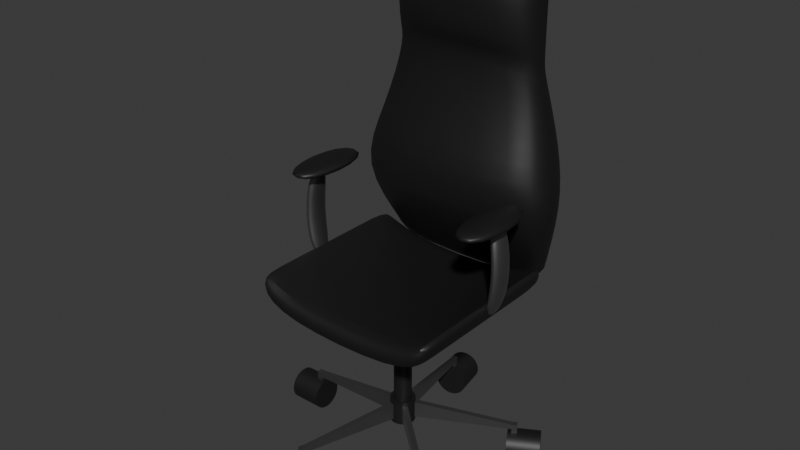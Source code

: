 # Source: Stuhl.blend  (saved by Blender 4.2.66; exported with 4.5.12 LTS)
import bpy
from mathutils import Matrix  # noqa: F401  (used for matrix-valued properties, if any)

bpy.ops.wm.read_factory_settings(use_empty=True)
scene = bpy.context.scene
scene.name = 'Scene'

# ---- collections
col_collection = bpy.data.collections.new('Collection'); scene.collection.children.link(col_collection)

# ---- materials (node trees are filled in below, after node groups)
mat_material_001 = bpy.data.materials.new('Material.001')
mat_material_002 = bpy.data.materials.new('Material.002')

# ---- node groups
ng_smooth_by_angle = bpy.data.node_groups.new('Smooth by Angle', 'GeometryNodeTree')
_s = ng_smooth_by_angle.interface.new_socket(name='Mesh', in_out='OUTPUT', socket_type='NodeSocketGeometry')
_s = ng_smooth_by_angle.interface.new_socket(name='Mesh', in_out='INPUT', socket_type='NodeSocketGeometry')
_s = ng_smooth_by_angle.interface.new_socket(name='Angle', in_out='INPUT', socket_type='NodeSocketFloat')
_s.subtype = 'ANGLE'
_s.default_value = 0.5236
_s.min_value = 0.0
_s.max_value = 3.142
_s.description = 'Maximum face angle for smooth edges'
_s = ng_smooth_by_angle.interface.new_socket(name='Ignore Sharpness', in_out='INPUT', socket_type='NodeSocketBool')
_s.force_non_field = True
ng_smooth_by_angle.description = 'Set the sharpness of mesh edges based on the angle between the neighboring faces'
ng_smooth_by_angle.is_modifier = True
_N = ng_smooth_by_angle.nodes; _L = ng_smooth_by_angle.links
n0 = _N.new('GeometryNodeSetShadeSmooth'); n0.name = 'Set Shade Smooth'; n0.location = (120, -80)
n0.domain = 'EDGE'
n1 = _N.new('GeometryNodeSetShadeSmooth'); n1.name = 'Set Shade Smooth.001'; n1.location = (300, -80)
n2 = _N.new('NodeGroupOutput'); n2.name = 'Group Output'; n2.location = (480, -80)
n3 = _N.new('GeometryNodeInputMeshEdgeAngle'); n3.name = 'Edge Angle'; n3.location = (-440, -240)
n4 = _N.new('NodeGroupInput'); n4.name = 'Group Input'; n4.location = (-80, -80)
n5 = _N.new('GeometryNodeInputEdgeSmooth'); n5.name = 'Is Edge Smooth'; n5.location = (-260, -120)
n6 = _N.new('GeometryNodeInputShadeSmooth'); n6.name = 'Is Shade Smooth'; n6.location = (-440, -397)
n7 = _N.new('FunctionNodeCompare'); n7.name = 'Compare'; n7.location = (-260, -260)
n7.operation = 'LESS_EQUAL'
n7.inputs[6].default_value = (0.0, 0.0, 0.0, 0.0)
n7.inputs[7].default_value = (0.0, 0.0, 0.0, 0.0)
n8 = _N.new('FunctionNodeBooleanMath'); n8.name = 'Boolean Math.001'; n8.location = (-80, -260)
n9 = _N.new('NodeGroupInput'); n9.name = 'Group Input.001'; n9.location = (-440, -329)
n10 = _N.new('NodeGroupInput'); n10.name = 'Group Input.002'; n10.location = (-259, -189)
n11 = _N.new('FunctionNodeBooleanMath'); n11.name = 'Boolean Math'; n11.location = (-80, -149)
n11.operation = 'OR'
n12 = _N.new('FunctionNodeBooleanMath'); n12.name = 'Boolean Math.002'; n12.location = (-260, -380)
n12.operation = 'OR'
n13 = _N.new('NodeGroupInput'); n13.name = 'Group Input.003'; n13.location = (-440, -460)
_L.new(n3.outputs[0], n7.inputs[0])
_L.new(n1.outputs[0], n2.inputs[0])
_L.new(n9.outputs[1], n7.inputs[1])
_L.new(n7.outputs[0], n8.inputs[0])
_L.new(n4.outputs[0], n0.inputs[0])
_L.new(n0.outputs[0], n1.inputs[0])
_L.new(n8.outputs[0], n0.inputs[2])
_L.new(n10.outputs[2], n11.inputs[1])
_L.new(n5.outputs[0], n11.inputs[0])
_L.new(n11.outputs[0], n0.inputs[1])
_L.new(n13.outputs[2], n12.inputs[1])
_L.new(n6.outputs[0], n12.inputs[0])
_L.new(n12.outputs[0], n8.inputs[1])
n2.is_active_output = True

# ---- material node trees
mat_material_001.use_nodes = True; mat_material_001.node_tree.nodes.clear()
_N = mat_material_001.node_tree.nodes; _L = mat_material_001.node_tree.links
n0 = _N.new('ShaderNodeBsdfPrincipled'); n0.name = 'Principled BSDF'; n0.location = (10, 300)
n0.inputs[0].default_value = (0.01011, 0.01011, 0.01011, 1.0)
n1 = _N.new('ShaderNodeOutputMaterial'); n1.name = 'Material Output'; n1.location = (300, 300)
_L.new(n0.outputs[0], n1.inputs[0])
n1.is_active_output = True
mat_material_002.use_nodes = True; mat_material_002.node_tree.nodes.clear()
_N = mat_material_002.node_tree.nodes; _L = mat_material_002.node_tree.links
n0 = _N.new('ShaderNodeBsdfPrincipled'); n0.name = 'Principled BSDF'; n0.location = (10, 300)
n0.inputs[0].default_value = (0.2715, 0.2715, 0.2715, 1.0)
n0.inputs[1].default_value = 1.0
n1 = _N.new('ShaderNodeOutputMaterial'); n1.name = 'Material Output'; n1.location = (300, 300)
_L.new(n0.outputs[0], n1.inputs[0])
n1.is_active_output = True

# ---- world
world_world = bpy.data.worlds.new('World'); scene.world = world_world
world_world.use_nodes = True; world_world.node_tree.nodes.clear()
_N = world_world.node_tree.nodes; _L = world_world.node_tree.links
n0 = _N.new('ShaderNodeOutputWorld'); n0.name = 'World Output'; n0.location = (300, 300)
n1 = _N.new('ShaderNodeBackground'); n1.name = 'Background'; n1.location = (10, 300)
n1.inputs[0].default_value = (0.05088, 0.05088, 0.05088, 1.0)
_L.new(n1.outputs[0], n0.inputs[0])
n0.is_active_output = True
world_world.color = (0.05088, 0.05088, 0.05088)
world_world.sun_shadow_jitter_overblur = 0.0

# ---- meshes
me_cylinder = bpy.data.meshes.new('Cylinder')
me_cylinder.from_pydata([(3.223e-07, 1.0, -8.374), (3.223e-07, 1.0, -6.374), (0.1951, 0.9808, -8.374), (0.1951, 0.9808, -6.374), (0.3827, 0.9239, -8.374), (0.3827, 0.9239, -6.374), (0.5556, 0.8315, -8.374), (0.5556, 0.8315, -6.374), (0.7071, 0.7071, -8.374), (0.7071, 0.7071, -6.374), (0.8315, 0.5556, -8.374), (0.8315, 0.5556, -6.374), (0.9239, 0.3827, -8.374), (0.9239, 0.3827, -6.374), (0.9808, 0.1951, -8.374), (0.9808, 0.1951, -6.374), (1.0, -3.223e-07, -8.374), (1.0, -3.223e-07, -6.374), (0.9808, -0.1951, -8.374), (0.9808, -0.1951, -6.374), (0.9239, -0.3827, -8.374), (0.9239, -0.3827, -6.374), (0.8315, -0.5556, -8.374), (0.8315, -0.5556, -6.374), (0.7071, -0.7071, -8.374), (0.7071, -0.7071, -6.374), (0.5556, -0.8315, -8.374), (0.5556, -0.8315, -6.374), (0.3827, -0.9239, -8.374), (0.3827, -0.9239, -6.374), (0.1951, -0.9808, -8.374), (0.1951, -0.9808, -6.374), (3.223e-07, -1.0, -8.374), (3.223e-07, -1.0, -6.374), (-0.1951, -0.9808, -8.374), (-0.1951, -0.9808, -6.374), (-0.3827, -0.9239, -8.374), (-0.3827, -0.9239, -6.374), (-0.5556, -0.8315, -8.374), (-0.5556, -0.8315, -6.374), (-0.7071, -0.7071, -8.374), (-0.7071, -0.7071, -6.374), (-0.8315, -0.5556, -8.374), (-0.8315, -0.5556, -6.374), (-0.9239, -0.3827, -8.374), (-0.9239, -0.3827, -6.374), (-0.9808, -0.1951, -8.374), (-0.9808, -0.1951, -6.374), (-1.0, -3.223e-07, -8.374), (-1.0, -3.223e-07, -6.374), (-0.9808, 0.1951, -8.374), (-0.9808, 0.1951, -6.374), (-0.9239, 0.3827, -8.374), (-0.9239, 0.3827, -6.374), (-0.8315, 0.5556, -8.374), (-0.8315, 0.5556, -6.374), (-0.7071, 0.7071, -8.374), (-0.7071, 0.7071, -6.374), (-0.5556, 0.8315, -8.374), (-0.5556, 0.8315, -6.374), (-0.3827, 0.9239, -8.374), (-0.3827, 0.9239, -6.374), (-0.1951, 0.9808, -8.374), (-0.1951, 0.9808, -6.374)], [], [(0, 1, 3, 2), (2, 3, 5, 4), (4, 5, 7, 6), (6, 7, 9, 8), (8, 9, 11, 10), (10, 11, 13, 12), (12, 13, 15, 14), (14, 15, 17, 16), (16, 17, 19, 18), (18, 19, 21, 20), (20, 21, 23, 22), (22, 23, 25, 24), (24, 25, 27, 26), (26, 27, 29, 28), (28, 29, 31, 30), (30, 31, 33, 32), (32, 33, 35, 34), (34, 35, 37, 36), (36, 37, 39, 38), (38, 39, 41, 40), (40, 41, 43, 42), (42, 43, 45, 44), (44, 45, 47, 46), (46, 47, 49, 48), (48, 49, 51, 50), (50, 51, 53, 52), (52, 53, 55, 54), (54, 55, 57, 56), (56, 57, 59, 58), (58, 59, 61, 60), (3, 1, 63, 61, 59, 57, 55, 53, 51, 49, 47, 45, 43, 41, 39, 37, 35, 33, 31, 29, 27, 25, 23, 21, 19, 17, 15, 13, 11, 9, 7, 5), (60, 61, 63, 62), (62, 63, 1, 0), (0, 2, 4, 6, 8, 10, 12, 14, 16, 18, 20, 22, 24, 26, 28, 30, 32, 34, 36, 38, 40, 42, 44, 46, 48, 50, 52, 54, 56, 58, 60, 62)])
me_cylinder.polygons.foreach_set('use_smooth', [True] * 34)
_uv = me_cylinder.uv_layers.new(name='UVMap')
_uv.uv.foreach_set('vector', [1.0, 0.5, 1.0, 1.0, 0.9688, 1.0, 0.9688, 0.5, 0.9688, 0.5, 0.9688, 1.0, 0.9375, 1.0, 0.9375, 0.5, 0.9375, 0.5, 0.9375, 1.0, 0.9062, 1.0, 0.9062, 0.5, 0.9062, 0.5, 0.9062, 1.0, 0.875, 1.0, 0.875, 0.5, 0.875, 0.5, 0.875, 1.0, 0.8438, 1.0, 0.8438, 0.5, 0.8438, 0.5, 0.8438, 1.0, 0.8125, 1.0, 0.8125, 0.5, 0.8125, 0.5, 0.8125, 1.0, 0.7812, 1.0, 0.7812, 0.5, 0.7812, 0.5, 0.7812, 1.0, 0.75, 1.0, 0.75, 0.5, 0.75, 0.5, 0.75, 1.0, 0.7188, 1.0, 0.7188, 0.5, 0.7188, 0.5, 0.7188, 1.0, 0.6875, 1.0, 0.6875, 0.5, 0.6875, 0.5, 0.6875, 1.0, 0.6562, 1.0, 0.6562, 0.5, 0.6562, 0.5, 0.6562, 1.0, 0.625, 1.0, 0.625, 0.5, 0.625, 0.5, 0.625, 1.0, 0.5938, 1.0, 0.5938, 0.5, 0.5938, 0.5, 0.5938, 1.0, 0.5625, 1.0, 0.5625, 0.5, 0.5625, 0.5, 0.5625, 1.0, 0.5312, 1.0, 0.5312, 0.5, 0.5312, 0.5, 0.5312, 1.0, 0.5, 1.0, 0.5, 0.5, 0.5, 0.5, 0.5, 1.0, 0.4688, 1.0, 0.4688, 0.5, 0.4688, 0.5, 0.4688, 1.0, 0.4375, 1.0, 0.4375, 0.5, 0.4375, 0.5, 0.4375, 1.0, 0.4062, 1.0, 0.4062, 0.5, 0.4062, 0.5, 0.4062, 1.0, 0.375, 1.0, 0.375, 0.5, 0.375, 0.5, 0.375, 1.0, 0.3438, 1.0, 0.3438, 0.5, 0.3438, 0.5, 0.3438, 1.0, 0.3125, 1.0, 0.3125, 0.5, 0.3125, 0.5, 0.3125, 1.0, 0.2812, 1.0, 0.2812, 0.5, 0.2812, 0.5, 0.2812, 1.0, 0.25, 1.0, 0.25, 0.5, 0.25, 0.5, 0.25, 1.0, 0.2188, 1.0, 0.2188, 0.5, 0.2188, 0.5, 0.2188, 1.0, 0.1875, 1.0, 0.1875, 0.5, 0.1875, 0.5, 0.1875, 1.0, 0.1562, 1.0, 0.1562, 0.5, 0.1562, 0.5, 0.1562, 1.0, 0.125, 1.0, 0.125, 0.5, 0.125, 0.5, 0.125, 1.0, 0.09375, 1.0, 0.09375, 0.5, 0.09375, 0.5, 0.09375, 1.0, 0.0625, 1.0, 0.0625, 0.5, 0.2968, 0.4854, 0.25, 0.49, 0.2032, 0.4854, 0.1582, 0.4717, 0.1167, 0.4496, 0.08029, 0.4197, 0.05045, 0.3833, 0.02827, 0.3418, 0.01461, 0.2968, 0.01, 0.25, 0.01461, 0.2032, 0.02827, 0.1582, 0.05045, 0.1167, 0.08029, 0.08029, 0.1167, 0.05045, 0.1582, 0.02827, 0.2032, 0.01461, 0.25, 0.01, 0.2968, 0.01461, 0.3418, 0.02827, 0.3833, 0.05045, 0.4197, 0.08029, 0.4496, 0.1167, 0.4717, 0.1582, 0.4854, 0.2032, 0.49, 0.25, 0.4854, 0.2968, 0.4717, 0.3418, 0.4496, 0.3833, 0.4197, 0.4197, 0.3833, 0.4496, 0.3418, 0.4717, 0.0625, 0.5, 0.0625, 1.0, 0.03125, 1.0, 0.03125, 0.5, 0.03125, 0.5, 0.03125, 1.0, 0.0, 1.0, 0.0, 0.5, 0.75, 0.49, 0.7968, 0.4854, 0.8418, 0.4717, 0.8833, 0.4496, 0.9197, 0.4197, 0.9496, 0.3833, 0.9717, 0.3418, 0.9854, 0.2968, 0.99, 0.25, 0.9854, 0.2032, 0.9717, 0.1582, 0.9496, 0.1167, 0.9197, 0.08029, 0.8833, 0.05045, 0.8418, 0.02827, 0.7968, 0.01461, 0.75, 0.01, 0.7032, 0.01461, 0.6582, 0.02827, 0.6167, 0.05045, 0.5803, 0.08029, 0.5504, 0.1167, 0.5283, 0.1582, 0.5146, 0.2032, 0.51, 0.25, 0.5146, 0.2968, 0.5283, 0.3418, 0.5504, 0.3833, 0.5803, 0.4197, 0.6167, 0.4496, 0.6582, 0.4717, 0.7032, 0.4854])
me_cylinder.materials.append(mat_material_001)
me_cylinder.update()
me_cylinder_001 = bpy.data.meshes.new('Cylinder.001')
me_cylinder_001.from_pydata([(0.0, 1.0, -1.0), (0.0, 0.7045, 1.0), (0.1951, 0.9808, -1.0), (0.1374, 0.691, 1.0), (0.3827, 0.9239, -1.0), (0.2696, 0.6509, 1.0), (0.5556, 0.8315, -1.0), (0.3914, 0.5858, 1.0), (0.7071, 0.7071, -1.0), (0.4982, 0.4982, 1.0), (0.8315, 0.5556, -1.0), (0.5858, 0.3914, 1.0), (0.9239, 0.3827, -1.0), (0.6509, 0.2696, 1.0), (0.9808, 0.1951, -1.0), (0.691, 0.1374, 1.0), (1.0, 0.0, -1.0), (0.7045, 0.0, 1.0), (0.9808, -0.1951, -1.0), (0.691, -0.1374, 1.0), (0.9239, -0.3827, -1.0), (0.6509, -0.2696, 1.0), (0.8315, -0.5556, -1.0), (0.5858, -0.3914, 1.0), (0.7071, -0.7071, -1.0), (0.4982, -0.4982, 1.0), (0.5556, -0.8315, -1.0), (0.3914, -0.5858, 1.0), (0.3827, -0.9239, -1.0), (0.2696, -0.6509, 1.0), (0.1951, -0.9808, -1.0), (0.1374, -0.691, 1.0), (0.0, -1.0, -1.0), (0.0, -0.7045, 1.0), (-0.1951, -0.9808, -1.0), (-0.1374, -0.691, 1.0), (-0.3827, -0.9239, -1.0), (-0.2696, -0.6509, 1.0), (-0.5556, -0.8315, -1.0), (-0.3914, -0.5858, 1.0), (-0.7071, -0.7071, -1.0), (-0.4982, -0.4982, 1.0), (-0.8315, -0.5556, -1.0), (-0.5858, -0.3914, 1.0), (-0.9239, -0.3827, -1.0), (-0.6509, -0.2696, 1.0), (-0.9808, -0.1951, -1.0), (-0.691, -0.1374, 1.0), (-1.0, 0.0, -1.0), (-0.7045, 0.0, 1.0), (-0.9808, 0.1951, -1.0), (-0.691, 0.1374, 1.0), (-0.9239, 0.3827, -1.0), (-0.6509, 0.2696, 1.0), (-0.8315, 0.5556, -1.0), (-0.5858, 0.3914, 1.0), (-0.7071, 0.7071, -1.0), (-0.4982, 0.4982, 1.0), (-0.5556, 0.8315, -1.0), (-0.3914, 0.5858, 1.0), (-0.3827, 0.9239, -1.0), (-0.2696, 0.6509, 1.0), (-0.1951, 0.9808, -1.0), (-0.1374, 0.691, 1.0), (0.1951, 0.9808, 1.0), (0.0, 1.0, 1.0), (0.3827, 0.9239, 1.0), (0.5556, 0.8315, 1.0), (0.7071, 0.7071, 1.0), (0.8315, 0.5556, 1.0), (0.9239, 0.3827, 1.0), (0.9808, 0.1951, 1.0), (1.0, 0.0, 1.0), (0.9808, -0.1951, 1.0), (0.9239, -0.3827, 1.0), (0.8315, -0.5556, 1.0), (0.7071, -0.7071, 1.0), (0.5556, -0.8315, 1.0), (0.3827, -0.9239, 1.0), (0.1951, -0.9808, 1.0), (0.0, -1.0, 1.0), (-0.1951, -0.9808, 1.0), (-0.3827, -0.9239, 1.0), (-0.5556, -0.8315, 1.0), (-0.7071, -0.7071, 1.0), (-0.8315, -0.5556, 1.0), (-0.9239, -0.3827, 1.0), (-0.9808, -0.1951, 1.0), (-1.0, 0.0, 1.0), (-0.9808, 0.1951, 1.0), (-0.9239, 0.3827, 1.0), (-0.8315, 0.5556, 1.0), (-0.7071, 0.7071, 1.0), (-0.5556, 0.8315, 1.0), (-0.3827, 0.9239, 1.0), (-0.1951, 0.9808, 1.0), (0.1374, 0.691, 9.438), (2.991e-07, 0.7045, 9.438), (0.2696, 0.6509, 9.438), (0.3914, 0.5858, 9.438), (0.4982, 0.4982, 9.438), (0.5858, 0.3914, 9.438), (0.6509, 0.2696, 9.438), (0.691, 0.1374, 9.438), (0.7045, 0.0, 9.438), (0.691, -0.1374, 9.438), (0.6509, -0.2696, 9.438), (0.5858, -0.3914, 9.438), (0.4982, -0.4982, 9.438), (0.3914, -0.5858, 9.438), (0.2696, -0.6509, 9.438), (0.1374, -0.691, 9.438), (2.991e-07, -0.7045, 9.438), (-0.1374, -0.691, 9.438), (-0.2696, -0.6509, 9.438), (-0.3914, -0.5858, 9.438), (-0.4982, -0.4982, 9.438), (-0.5858, -0.3914, 9.438), (-0.6509, -0.2696, 9.438), (-0.691, -0.1374, 9.438), (-0.7045, 0.0, 9.438), (-0.691, 0.1374, 9.438), (-0.6509, 0.2696, 9.438), (-0.5858, 0.3914, 9.438), (-0.4982, 0.4982, 9.438), (-0.3914, 0.5858, 9.438), (-0.2696, 0.6509, 9.438), (-0.1374, 0.691, 9.438)], [], [(0, 65, 64, 2), (2, 64, 66, 4), (4, 66, 67, 6), (6, 67, 68, 8), (8, 68, 69, 10), (10, 69, 70, 12), (12, 70, 71, 14), (14, 71, 72, 16), (16, 72, 73, 18), (18, 73, 74, 20), (20, 74, 75, 22), (22, 75, 76, 24), (24, 76, 77, 26), (26, 77, 78, 28), (28, 78, 79, 30), (30, 79, 80, 32), (32, 80, 81, 34), (34, 81, 82, 36), (36, 82, 83, 38), (38, 83, 84, 40), (40, 84, 85, 42), (42, 85, 86, 44), (44, 86, 87, 46), (46, 87, 88, 48), (48, 88, 89, 50), (50, 89, 90, 52), (52, 90, 91, 54), (54, 91, 92, 56), (56, 92, 93, 58), (58, 93, 94, 60), (43, 41, 116, 117), (60, 94, 95, 62), (62, 95, 65, 0), (0, 2, 4, 6, 8, 10, 12, 14, 16, 18, 20, 22, 24, 26, 28, 30, 32, 34, 36, 38, 40, 42, 44, 46, 48, 50, 52, 54, 56, 58, 60, 62), (1, 3, 64, 65), (3, 5, 66, 64), (5, 7, 67, 66), (7, 9, 68, 67), (9, 11, 69, 68), (11, 13, 70, 69), (13, 15, 71, 70), (15, 17, 72, 71), (17, 19, 73, 72), (19, 21, 74, 73), (21, 23, 75, 74), (23, 25, 76, 75), (25, 27, 77, 76), (27, 29, 78, 77), (29, 31, 79, 78), (31, 33, 80, 79), (33, 35, 81, 80), (35, 37, 82, 81), (37, 39, 83, 82), (39, 41, 84, 83), (41, 43, 85, 84), (43, 45, 86, 85), (45, 47, 87, 86), (47, 49, 88, 87), (49, 51, 89, 88), (51, 53, 90, 89), (53, 55, 91, 90), (55, 57, 92, 91), (57, 59, 93, 92), (59, 61, 94, 93), (61, 63, 95, 94), (63, 1, 65, 95), (96, 97, 127, 126, 125, 124, 123, 122, 121, 120, 119, 118, 117, 116, 115, 114, 113, 112, 111, 110, 109, 108, 107, 106, 105, 104, 103, 102, 101, 100, 99, 98), (17, 15, 103, 104), (45, 43, 117, 118), (19, 17, 104, 105), (47, 45, 118, 119), (21, 19, 105, 106), (49, 47, 119, 120), (23, 21, 106, 107), (51, 49, 120, 121), (25, 23, 107, 108), (53, 51, 121, 122), (27, 25, 108, 109), (55, 53, 122, 123), (29, 27, 109, 110), (3, 1, 97, 96), (57, 55, 123, 124), (31, 29, 110, 111), (5, 3, 96, 98), (59, 57, 124, 125), (33, 31, 111, 112), (7, 5, 98, 99), (61, 59, 125, 126), (35, 33, 112, 113), (9, 7, 99, 100), (63, 61, 126, 127), (37, 35, 113, 114), (11, 9, 100, 101), (1, 63, 127, 97), (39, 37, 114, 115), (13, 11, 101, 102), (41, 39, 115, 116), (15, 13, 102, 103)])
me_cylinder_001.polygons.foreach_set('use_smooth', [True] * 98)
_uv = me_cylinder_001.uv_layers.new(name='UVMap')
_uv.uv.foreach_set('vector', [1.0, 0.5, 1.0, 1.0, 0.9688, 1.0, 0.9688, 0.5, 0.9688, 0.5, 0.9688, 1.0, 0.9375, 1.0, 0.9375, 0.5, 0.9375, 0.5, 0.9375, 1.0, 0.9062, 1.0, 0.9062, 0.5, 0.9062, 0.5, 0.9062, 1.0, 0.875, 1.0, 0.875, 0.5, 0.875, 0.5, 0.875, 1.0, 0.8438, 1.0, 0.8438, 0.5, 0.8438, 0.5, 0.8438, 1.0, 0.8125, 1.0, 0.8125, 0.5, 0.8125, 0.5, 0.8125, 1.0, 0.7812, 1.0, 0.7812, 0.5, 0.7812, 0.5, 0.7812, 1.0, 0.75, 1.0, 0.75, 0.5, 0.75, 0.5, 0.75, 1.0, 0.7188, 1.0, 0.7188, 0.5, 0.7188, 0.5, 0.7188, 1.0, 0.6875, 1.0, 0.6875, 0.5, 0.6875, 0.5, 0.6875, 1.0, 0.6562, 1.0, 0.6562, 0.5, 0.6562, 0.5, 0.6562, 1.0, 0.625, 1.0, 0.625, 0.5, 0.625, 0.5, 0.625, 1.0, 0.5938, 1.0, 0.5938, 0.5, 0.5938, 0.5, 0.5938, 1.0, 0.5625, 1.0, 0.5625, 0.5, 0.5625, 0.5, 0.5625, 1.0, 0.5312, 1.0, 0.5312, 0.5, 0.5312, 0.5, 0.5312, 1.0, 0.5, 1.0, 0.5, 0.5, 0.5, 0.5, 0.5, 1.0, 0.4688, 1.0, 0.4688, 0.5, 0.4688, 0.5, 0.4688, 1.0, 0.4375, 1.0, 0.4375, 0.5, 0.4375, 0.5, 0.4375, 1.0, 0.4062, 1.0, 0.4062, 0.5, 0.4062, 0.5, 0.4062, 1.0, 0.375, 1.0, 0.375, 0.5, 0.375, 0.5, 0.375, 1.0, 0.3438, 1.0, 0.3438, 0.5, 0.3438, 0.5, 0.3438, 1.0, 0.3125, 1.0, 0.3125, 0.5, 0.3125, 0.5, 0.3125, 1.0, 0.2812, 1.0, 0.2812, 0.5, 0.2812, 0.5, 0.2812, 1.0, 0.25, 1.0, 0.25, 0.5, 0.25, 0.5, 0.25, 1.0, 0.2188, 1.0, 0.2188, 0.5, 0.2188, 0.5, 0.2188, 1.0, 0.1875, 1.0, 0.1875, 0.5, 0.1875, 0.5, 0.1875, 1.0, 0.1562, 1.0, 0.1562, 0.5, 0.1562, 0.5, 0.1562, 1.0, 0.125, 1.0, 0.125, 0.5, 0.125, 0.5, 0.125, 1.0, 0.09375, 1.0, 0.09375, 0.5, 0.09375, 0.5, 0.09375, 1.0, 0.0625, 1.0, 0.0625, 0.5, 0.1094, 0.1561, 0.1304, 0.1304, 0.1304, 0.1304, 0.1094, 0.1561, 0.0625, 0.5, 0.0625, 1.0, 0.03125, 1.0, 0.03125, 0.5, 0.03125, 0.5, 0.03125, 1.0, 0.0, 1.0, 0.0, 0.5, 0.75, 0.49, 0.7968, 0.4854, 0.8418, 0.4717, 0.8833, 0.4496, 0.9197, 0.4197, 0.9496, 0.3833, 0.9717, 0.3418, 0.9854, 0.2968, 0.99, 0.25, 0.9854, 0.2032, 0.9717, 0.1582, 0.9496, 0.1167, 0.9197, 0.08029, 0.8833, 0.05045, 0.8418, 0.02827, 0.7968, 0.01461, 0.75, 0.01, 0.7032, 0.01461, 0.6582, 0.02827, 0.6167, 0.05045, 0.5803, 0.08029, 0.5504, 0.1167, 0.5283, 0.1582, 0.5146, 0.2032, 0.51, 0.25, 0.5146, 0.2968, 0.5283, 0.3418, 0.5504, 0.3833, 0.5803, 0.4197, 0.6167, 0.4496, 0.6582, 0.4717, 0.7032, 0.4854, 0.25, 0.4191, 0.283, 0.4158, 0.2968, 0.4854, 0.25, 0.49, 0.283, 0.4158, 0.3147, 0.4062, 0.3418, 0.4717, 0.2968, 0.4854, 0.3147, 0.4062, 0.3439, 0.3906, 0.3833, 0.4496, 0.3418, 0.4717, 0.3439, 0.3906, 0.3696, 0.3696, 0.4197, 0.4197, 0.3833, 0.4496, 0.3696, 0.3696, 0.3906, 0.3439, 0.4496, 0.3833, 0.4197, 0.4197, 0.3906, 0.3439, 0.4062, 0.3147, 0.4717, 0.3418, 0.4496, 0.3833, 0.4062, 0.3147, 0.4158, 0.283, 0.4854, 0.2968, 0.4717, 0.3418, 0.4158, 0.283, 0.4191, 0.25, 0.49, 0.25, 0.4854, 0.2968, 0.4191, 0.25, 0.4158, 0.217, 0.4854, 0.2032, 0.49, 0.25, 0.4158, 0.217, 0.4062, 0.1853, 0.4717, 0.1582, 0.4854, 0.2032, 0.4062, 0.1853, 0.3906, 0.1561, 0.4496, 0.1167, 0.4717, 0.1582, 0.3906, 0.1561, 0.3696, 0.1304, 0.4197, 0.08029, 0.4496, 0.1167, 0.3696, 0.1304, 0.3439, 0.1094, 0.3833, 0.05045, 0.4197, 0.08029, 0.3439, 0.1094, 0.3147, 0.09379, 0.3418, 0.02827, 0.3833, 0.05045, 0.3147, 0.09379, 0.283, 0.08417, 0.2968, 0.01461, 0.3418, 0.02827, 0.283, 0.08417, 0.25, 0.08092, 0.25, 0.01, 0.2968, 0.01461, 0.25, 0.08092, 0.217, 0.08417, 0.2032, 0.01461, 0.25, 0.01, 0.217, 0.08417, 0.1853, 0.09379, 0.1582, 0.02827, 0.2032, 0.01461, 0.1853, 0.09379, 0.1561, 0.1094, 0.1167, 0.05045, 0.1582, 0.02827, 0.1561, 0.1094, 0.1304, 0.1304, 0.08029, 0.08029, 0.1167, 0.05045, 0.1304, 0.1304, 0.1094, 0.1561, 0.05045, 0.1167, 0.08029, 0.08029, 0.1094, 0.1561, 0.09379, 0.1853, 0.02827, 0.1582, 0.05045, 0.1167, 0.09379, 0.1853, 0.08417, 0.217, 0.01461, 0.2032, 0.02827, 0.1582, 0.08417, 0.217, 0.08092, 0.25, 0.01, 0.25, 0.01461, 0.2032, 0.08092, 0.25, 0.08417, 0.283, 0.01461, 0.2968, 0.01, 0.25, 0.08417, 0.283, 0.09379, 0.3147, 0.02827, 0.3418, 0.01461, 0.2968, 0.09379, 0.3147, 0.1094, 0.3439, 0.05045, 0.3833, 0.02827, 0.3418, 0.1094, 0.3439, 0.1304, 0.3696, 0.08029, 0.4197, 0.05045, 0.3833, 0.1304, 0.3696, 0.1561, 0.3906, 0.1167, 0.4496, 0.08029, 0.4197, 0.1561, 0.3906, 0.1853, 0.4062, 0.1582, 0.4717, 0.1167, 0.4496, 0.1853, 0.4062, 0.217, 0.4158, 0.2032, 0.4854, 0.1582, 0.4717, 0.217, 0.4158, 0.25, 0.4191, 0.25, 0.49, 0.2032, 0.4854, 0.283, 0.4158, 0.25, 0.4191, 0.217, 0.4158, 0.1853, 0.4062, 0.1561, 0.3906, 0.1304, 0.3696, 0.1094, 0.3439, 0.09379, 0.3147, 0.08417, 0.283, 0.08092, 0.25, 0.08417, 0.217, 0.09379, 0.1853, 0.1094, 0.1561, 0.1304, 0.1304, 0.1561, 0.1094, 0.1853, 0.09379, 0.217, 0.08417, 0.25, 0.08092, 0.283, 0.08417, 0.3147, 0.09379, 0.3439, 0.1094, 0.3696, 0.1304, 0.3906, 0.1561, 0.4062, 0.1853, 0.4158, 0.217, 0.4191, 0.25, 0.4158, 0.283, 0.4062, 0.3147, 0.3906, 0.3439, 0.3696, 0.3696, 0.3439, 0.3906, 0.3147, 0.4062, 0.4191, 0.25, 0.4158, 0.283, 0.4158, 0.283, 0.4191, 0.25, 0.09379, 0.1853, 0.1094, 0.1561, 0.1094, 0.1561, 0.09379, 0.1853, 0.4158, 0.217, 0.4191, 0.25, 0.4191, 0.25, 0.4158, 0.217, 0.08417, 0.217, 0.09379, 0.1853, 0.09379, 0.1853, 0.08417, 0.217, 0.4062, 0.1853, 0.4158, 0.217, 0.4158, 0.217, 0.4062, 0.1853, 0.08092, 0.25, 0.08417, 0.217, 0.08417, 0.217, 0.08092, 0.25, 0.3906, 0.1561, 0.4062, 0.1853, 0.4062, 0.1853, 0.3906, 0.1561, 0.08417, 0.283, 0.08092, 0.25, 0.08092, 0.25, 0.08417, 0.283, 0.3696, 0.1304, 0.3906, 0.1561, 0.3906, 0.1561, 0.3696, 0.1304, 0.09379, 0.3147, 0.08417, 0.283, 0.08417, 0.283, 0.09379, 0.3147, 0.3439, 0.1094, 0.3696, 0.1304, 0.3696, 0.1304, 0.3439, 0.1094, 0.1094, 0.3439, 0.09379, 0.3147, 0.09379, 0.3147, 0.1094, 0.3439, 0.3147, 0.09379, 0.3439, 0.1094, 0.3439, 0.1094, 0.3147, 0.09379, 0.283, 0.4158, 0.25, 0.4191, 0.25, 0.4191, 0.283, 0.4158, 0.1304, 0.3696, 0.1094, 0.3439, 0.1094, 0.3439, 0.1304, 0.3696, 0.283, 0.08417, 0.3147, 0.09379, 0.3147, 0.09379, 0.283, 0.08417, 0.3147, 0.4062, 0.283, 0.4158, 0.283, 0.4158, 0.3147, 0.4062, 0.1561, 0.3906, 0.1304, 0.3696, 0.1304, 0.3696, 0.1561, 0.3906, 0.25, 0.08092, 0.283, 0.08417, 0.283, 0.08417, 0.25, 0.08092, 0.3439, 0.3906, 0.3147, 0.4062, 0.3147, 0.4062, 0.3439, 0.3906, 0.1853, 0.4062, 0.1561, 0.3906, 0.1561, 0.3906, 0.1853, 0.4062, 0.217, 0.08417, 0.25, 0.08092, 0.25, 0.08092, 0.217, 0.08417, 0.3696, 0.3696, 0.3439, 0.3906, 0.3439, 0.3906, 0.3696, 0.3696, 0.217, 0.4158, 0.1853, 0.4062, 0.1853, 0.4062, 0.217, 0.4158, 0.1853, 0.09379, 0.217, 0.08417, 0.217, 0.08417, 0.1853, 0.09379, 0.3906, 0.3439, 0.3696, 0.3696, 0.3696, 0.3696, 0.3906, 0.3439, 0.25, 0.4191, 0.217, 0.4158, 0.217, 0.4158, 0.25, 0.4191, 0.1561, 0.1094, 0.1853, 0.09379, 0.1853, 0.09379, 0.1561, 0.1094, 0.4062, 0.3147, 0.3906, 0.3439, 0.3906, 0.3439, 0.4062, 0.3147, 0.1304, 0.1304, 0.1561, 0.1094, 0.1561, 0.1094, 0.1304, 0.1304, 0.4158, 0.283, 0.4062, 0.3147, 0.4062, 0.3147, 0.4158, 0.283])
me_cylinder_001.materials.append(mat_material_001)
me_cylinder_001.update()
me_cylinder_003 = bpy.data.meshes.new('Cylinder.003')
me_cylinder_003.from_pydata([(3.223e-07, 1.0, -8.374), (3.223e-07, 1.0, -6.374), (0.1951, 0.9808, -8.374), (0.1951, 0.9808, -6.374), (0.3827, 0.9239, -8.374), (0.3827, 0.9239, -6.374), (0.5556, 0.8315, -8.374), (0.5556, 0.8315, -6.374), (0.7071, 0.7071, -8.374), (0.7071, 0.7071, -6.374), (0.8315, 0.5556, -8.374), (0.8315, 0.5556, -6.374), (0.9239, 0.3827, -8.374), (0.9239, 0.3827, -6.374), (0.9808, 0.1951, -8.374), (0.9808, 0.1951, -6.374), (1.0, -3.223e-07, -8.374), (1.0, -3.223e-07, -6.374), (0.9808, -0.1951, -8.374), (0.9808, -0.1951, -6.374), (0.9239, -0.3827, -8.374), (0.9239, -0.3827, -6.374), (0.8315, -0.5556, -8.374), (0.8315, -0.5556, -6.374), (0.7071, -0.7071, -8.374), (0.7071, -0.7071, -6.374), (0.5556, -0.8315, -8.374), (0.5556, -0.8315, -6.374), (0.3827, -0.9239, -8.374), (0.3827, -0.9239, -6.374), (0.1951, -0.9808, -8.374), (0.1951, -0.9808, -6.374), (3.223e-07, -1.0, -8.374), (3.223e-07, -1.0, -6.374), (-0.1951, -0.9808, -8.374), (-0.1951, -0.9808, -6.374), (-0.3827, -0.9239, -8.374), (-0.3827, -0.9239, -6.374), (-0.5556, -0.8315, -8.374), (-0.5556, -0.8315, -6.374), (-0.7071, -0.7071, -8.374), (-0.7071, -0.7071, -6.374), (-0.8315, -0.5556, -8.374), (-0.8315, -0.5556, -6.374), (-0.9239, -0.3827, -8.374), (-0.9239, -0.3827, -6.374), (-0.9808, -0.1951, -8.374), (-0.9808, -0.1951, -6.374), (-1.0, -3.223e-07, -8.374), (-1.0, -3.223e-07, -6.374), (-0.9808, 0.1951, -8.374), (-0.9808, 0.1951, -6.374), (-0.9239, 0.3827, -8.374), (-0.9239, 0.3827, -6.374), (-0.8315, 0.5556, -8.374), (-0.8315, 0.5556, -6.374), (-0.7071, 0.7071, -8.374), (-0.7071, 0.7071, -6.374), (-0.5556, 0.8315, -8.374), (-0.5556, 0.8315, -6.374), (-0.3827, 0.9239, -8.374), (-0.3827, 0.9239, -6.374), (-0.1951, 0.9808, -8.374), (-0.1951, 0.9808, -6.374)], [], [(0, 1, 3, 2), (2, 3, 5, 4), (4, 5, 7, 6), (6, 7, 9, 8), (8, 9, 11, 10), (10, 11, 13, 12), (12, 13, 15, 14), (14, 15, 17, 16), (16, 17, 19, 18), (18, 19, 21, 20), (20, 21, 23, 22), (22, 23, 25, 24), (24, 25, 27, 26), (26, 27, 29, 28), (28, 29, 31, 30), (30, 31, 33, 32), (32, 33, 35, 34), (34, 35, 37, 36), (36, 37, 39, 38), (38, 39, 41, 40), (40, 41, 43, 42), (42, 43, 45, 44), (44, 45, 47, 46), (46, 47, 49, 48), (48, 49, 51, 50), (50, 51, 53, 52), (52, 53, 55, 54), (54, 55, 57, 56), (56, 57, 59, 58), (58, 59, 61, 60), (3, 1, 63, 61, 59, 57, 55, 53, 51, 49, 47, 45, 43, 41, 39, 37, 35, 33, 31, 29, 27, 25, 23, 21, 19, 17, 15, 13, 11, 9, 7, 5), (60, 61, 63, 62), (62, 63, 1, 0), (0, 2, 4, 6, 8, 10, 12, 14, 16, 18, 20, 22, 24, 26, 28, 30, 32, 34, 36, 38, 40, 42, 44, 46, 48, 50, 52, 54, 56, 58, 60, 62)])
me_cylinder_003.polygons.foreach_set('use_smooth', [True] * 34)
_uv = me_cylinder_003.uv_layers.new(name='UVMap')
_uv.uv.foreach_set('vector', [1.0, 0.5, 1.0, 1.0, 0.9688, 1.0, 0.9688, 0.5, 0.9688, 0.5, 0.9688, 1.0, 0.9375, 1.0, 0.9375, 0.5, 0.9375, 0.5, 0.9375, 1.0, 0.9062, 1.0, 0.9062, 0.5, 0.9062, 0.5, 0.9062, 1.0, 0.875, 1.0, 0.875, 0.5, 0.875, 0.5, 0.875, 1.0, 0.8438, 1.0, 0.8438, 0.5, 0.8438, 0.5, 0.8438, 1.0, 0.8125, 1.0, 0.8125, 0.5, 0.8125, 0.5, 0.8125, 1.0, 0.7812, 1.0, 0.7812, 0.5, 0.7812, 0.5, 0.7812, 1.0, 0.75, 1.0, 0.75, 0.5, 0.75, 0.5, 0.75, 1.0, 0.7188, 1.0, 0.7188, 0.5, 0.7188, 0.5, 0.7188, 1.0, 0.6875, 1.0, 0.6875, 0.5, 0.6875, 0.5, 0.6875, 1.0, 0.6562, 1.0, 0.6562, 0.5, 0.6562, 0.5, 0.6562, 1.0, 0.625, 1.0, 0.625, 0.5, 0.625, 0.5, 0.625, 1.0, 0.5938, 1.0, 0.5938, 0.5, 0.5938, 0.5, 0.5938, 1.0, 0.5625, 1.0, 0.5625, 0.5, 0.5625, 0.5, 0.5625, 1.0, 0.5312, 1.0, 0.5312, 0.5, 0.5312, 0.5, 0.5312, 1.0, 0.5, 1.0, 0.5, 0.5, 0.5, 0.5, 0.5, 1.0, 0.4688, 1.0, 0.4688, 0.5, 0.4688, 0.5, 0.4688, 1.0, 0.4375, 1.0, 0.4375, 0.5, 0.4375, 0.5, 0.4375, 1.0, 0.4062, 1.0, 0.4062, 0.5, 0.4062, 0.5, 0.4062, 1.0, 0.375, 1.0, 0.375, 0.5, 0.375, 0.5, 0.375, 1.0, 0.3438, 1.0, 0.3438, 0.5, 0.3438, 0.5, 0.3438, 1.0, 0.3125, 1.0, 0.3125, 0.5, 0.3125, 0.5, 0.3125, 1.0, 0.2812, 1.0, 0.2812, 0.5, 0.2812, 0.5, 0.2812, 1.0, 0.25, 1.0, 0.25, 0.5, 0.25, 0.5, 0.25, 1.0, 0.2188, 1.0, 0.2188, 0.5, 0.2188, 0.5, 0.2188, 1.0, 0.1875, 1.0, 0.1875, 0.5, 0.1875, 0.5, 0.1875, 1.0, 0.1562, 1.0, 0.1562, 0.5, 0.1562, 0.5, 0.1562, 1.0, 0.125, 1.0, 0.125, 0.5, 0.125, 0.5, 0.125, 1.0, 0.09375, 1.0, 0.09375, 0.5, 0.09375, 0.5, 0.09375, 1.0, 0.0625, 1.0, 0.0625, 0.5, 0.2968, 0.4854, 0.25, 0.49, 0.2032, 0.4854, 0.1582, 0.4717, 0.1167, 0.4496, 0.08029, 0.4197, 0.05045, 0.3833, 0.02827, 0.3418, 0.01461, 0.2968, 0.01, 0.25, 0.01461, 0.2032, 0.02827, 0.1582, 0.05045, 0.1167, 0.08029, 0.08029, 0.1167, 0.05045, 0.1582, 0.02827, 0.2032, 0.01461, 0.25, 0.01, 0.2968, 0.01461, 0.3418, 0.02827, 0.3833, 0.05045, 0.4197, 0.08029, 0.4496, 0.1167, 0.4717, 0.1582, 0.4854, 0.2032, 0.49, 0.25, 0.4854, 0.2968, 0.4717, 0.3418, 0.4496, 0.3833, 0.4197, 0.4197, 0.3833, 0.4496, 0.3418, 0.4717, 0.0625, 0.5, 0.0625, 1.0, 0.03125, 1.0, 0.03125, 0.5, 0.03125, 0.5, 0.03125, 1.0, 0.0, 1.0, 0.0, 0.5, 0.75, 0.49, 0.7968, 0.4854, 0.8418, 0.4717, 0.8833, 0.4496, 0.9197, 0.4197, 0.9496, 0.3833, 0.9717, 0.3418, 0.9854, 0.2968, 0.99, 0.25, 0.9854, 0.2032, 0.9717, 0.1582, 0.9496, 0.1167, 0.9197, 0.08029, 0.8833, 0.05045, 0.8418, 0.02827, 0.7968, 0.01461, 0.75, 0.01, 0.7032, 0.01461, 0.6582, 0.02827, 0.6167, 0.05045, 0.5803, 0.08029, 0.5504, 0.1167, 0.5283, 0.1582, 0.5146, 0.2032, 0.51, 0.25, 0.5146, 0.2968, 0.5283, 0.3418, 0.5504, 0.3833, 0.5803, 0.4197, 0.6167, 0.4496, 0.6582, 0.4717, 0.7032, 0.4854])
me_cylinder_003.materials.append(mat_material_001)
me_cylinder_003.update()
me_cylinder_004 = bpy.data.meshes.new('Cylinder.004')
me_cylinder_004.from_pydata([(3.223e-07, 1.0, -8.374), (3.223e-07, 1.0, -6.374), (0.1951, 0.9808, -8.374), (0.1951, 0.9808, -6.374), (0.3827, 0.9239, -8.374), (0.3827, 0.9239, -6.374), (0.5556, 0.8315, -8.374), (0.5556, 0.8315, -6.374), (0.7071, 0.7071, -8.374), (0.7071, 0.7071, -6.374), (0.8315, 0.5556, -8.374), (0.8315, 0.5556, -6.374), (0.9239, 0.3827, -8.374), (0.9239, 0.3827, -6.374), (0.9808, 0.1951, -8.374), (0.9808, 0.1951, -6.374), (1.0, -3.223e-07, -8.374), (1.0, -3.223e-07, -6.374), (0.9808, -0.1951, -8.374), (0.9808, -0.1951, -6.374), (0.9239, -0.3827, -8.374), (0.9239, -0.3827, -6.374), (0.8315, -0.5556, -8.374), (0.8315, -0.5556, -6.374), (0.7071, -0.7071, -8.374), (0.7071, -0.7071, -6.374), (0.5556, -0.8315, -8.374), (0.5556, -0.8315, -6.374), (0.3827, -0.9239, -8.374), (0.3827, -0.9239, -6.374), (0.1951, -0.9808, -8.374), (0.1951, -0.9808, -6.374), (3.223e-07, -1.0, -8.374), (3.223e-07, -1.0, -6.374), (-0.1951, -0.9808, -8.374), (-0.1951, -0.9808, -6.374), (-0.3827, -0.9239, -8.374), (-0.3827, -0.9239, -6.374), (-0.5556, -0.8315, -8.374), (-0.5556, -0.8315, -6.374), (-0.7071, -0.7071, -8.374), (-0.7071, -0.7071, -6.374), (-0.8315, -0.5556, -8.374), (-0.8315, -0.5556, -6.374), (-0.9239, -0.3827, -8.374), (-0.9239, -0.3827, -6.374), (-0.9808, -0.1951, -8.374), (-0.9808, -0.1951, -6.374), (-1.0, -3.223e-07, -8.374), (-1.0, -3.223e-07, -6.374), (-0.9808, 0.1951, -8.374), (-0.9808, 0.1951, -6.374), (-0.9239, 0.3827, -8.374), (-0.9239, 0.3827, -6.374), (-0.8315, 0.5556, -8.374), (-0.8315, 0.5556, -6.374), (-0.7071, 0.7071, -8.374), (-0.7071, 0.7071, -6.374), (-0.5556, 0.8315, -8.374), (-0.5556, 0.8315, -6.374), (-0.3827, 0.9239, -8.374), (-0.3827, 0.9239, -6.374), (-0.1951, 0.9808, -8.374), (-0.1951, 0.9808, -6.374)], [], [(0, 1, 3, 2), (2, 3, 5, 4), (4, 5, 7, 6), (6, 7, 9, 8), (8, 9, 11, 10), (10, 11, 13, 12), (12, 13, 15, 14), (14, 15, 17, 16), (16, 17, 19, 18), (18, 19, 21, 20), (20, 21, 23, 22), (22, 23, 25, 24), (24, 25, 27, 26), (26, 27, 29, 28), (28, 29, 31, 30), (30, 31, 33, 32), (32, 33, 35, 34), (34, 35, 37, 36), (36, 37, 39, 38), (38, 39, 41, 40), (40, 41, 43, 42), (42, 43, 45, 44), (44, 45, 47, 46), (46, 47, 49, 48), (48, 49, 51, 50), (50, 51, 53, 52), (52, 53, 55, 54), (54, 55, 57, 56), (56, 57, 59, 58), (58, 59, 61, 60), (3, 1, 63, 61, 59, 57, 55, 53, 51, 49, 47, 45, 43, 41, 39, 37, 35, 33, 31, 29, 27, 25, 23, 21, 19, 17, 15, 13, 11, 9, 7, 5), (60, 61, 63, 62), (62, 63, 1, 0), (0, 2, 4, 6, 8, 10, 12, 14, 16, 18, 20, 22, 24, 26, 28, 30, 32, 34, 36, 38, 40, 42, 44, 46, 48, 50, 52, 54, 56, 58, 60, 62)])
me_cylinder_004.polygons.foreach_set('use_smooth', [True] * 34)
_uv = me_cylinder_004.uv_layers.new(name='UVMap')
_uv.uv.foreach_set('vector', [1.0, 0.5, 1.0, 1.0, 0.9688, 1.0, 0.9688, 0.5, 0.9688, 0.5, 0.9688, 1.0, 0.9375, 1.0, 0.9375, 0.5, 0.9375, 0.5, 0.9375, 1.0, 0.9062, 1.0, 0.9062, 0.5, 0.9062, 0.5, 0.9062, 1.0, 0.875, 1.0, 0.875, 0.5, 0.875, 0.5, 0.875, 1.0, 0.8438, 1.0, 0.8438, 0.5, 0.8438, 0.5, 0.8438, 1.0, 0.8125, 1.0, 0.8125, 0.5, 0.8125, 0.5, 0.8125, 1.0, 0.7812, 1.0, 0.7812, 0.5, 0.7812, 0.5, 0.7812, 1.0, 0.75, 1.0, 0.75, 0.5, 0.75, 0.5, 0.75, 1.0, 0.7188, 1.0, 0.7188, 0.5, 0.7188, 0.5, 0.7188, 1.0, 0.6875, 1.0, 0.6875, 0.5, 0.6875, 0.5, 0.6875, 1.0, 0.6562, 1.0, 0.6562, 0.5, 0.6562, 0.5, 0.6562, 1.0, 0.625, 1.0, 0.625, 0.5, 0.625, 0.5, 0.625, 1.0, 0.5938, 1.0, 0.5938, 0.5, 0.5938, 0.5, 0.5938, 1.0, 0.5625, 1.0, 0.5625, 0.5, 0.5625, 0.5, 0.5625, 1.0, 0.5312, 1.0, 0.5312, 0.5, 0.5312, 0.5, 0.5312, 1.0, 0.5, 1.0, 0.5, 0.5, 0.5, 0.5, 0.5, 1.0, 0.4688, 1.0, 0.4688, 0.5, 0.4688, 0.5, 0.4688, 1.0, 0.4375, 1.0, 0.4375, 0.5, 0.4375, 0.5, 0.4375, 1.0, 0.4062, 1.0, 0.4062, 0.5, 0.4062, 0.5, 0.4062, 1.0, 0.375, 1.0, 0.375, 0.5, 0.375, 0.5, 0.375, 1.0, 0.3438, 1.0, 0.3438, 0.5, 0.3438, 0.5, 0.3438, 1.0, 0.3125, 1.0, 0.3125, 0.5, 0.3125, 0.5, 0.3125, 1.0, 0.2812, 1.0, 0.2812, 0.5, 0.2812, 0.5, 0.2812, 1.0, 0.25, 1.0, 0.25, 0.5, 0.25, 0.5, 0.25, 1.0, 0.2188, 1.0, 0.2188, 0.5, 0.2188, 0.5, 0.2188, 1.0, 0.1875, 1.0, 0.1875, 0.5, 0.1875, 0.5, 0.1875, 1.0, 0.1562, 1.0, 0.1562, 0.5, 0.1562, 0.5, 0.1562, 1.0, 0.125, 1.0, 0.125, 0.5, 0.125, 0.5, 0.125, 1.0, 0.09375, 1.0, 0.09375, 0.5, 0.09375, 0.5, 0.09375, 1.0, 0.0625, 1.0, 0.0625, 0.5, 0.2968, 0.4854, 0.25, 0.49, 0.2032, 0.4854, 0.1582, 0.4717, 0.1167, 0.4496, 0.08029, 0.4197, 0.05045, 0.3833, 0.02827, 0.3418, 0.01461, 0.2968, 0.01, 0.25, 0.01461, 0.2032, 0.02827, 0.1582, 0.05045, 0.1167, 0.08029, 0.08029, 0.1167, 0.05045, 0.1582, 0.02827, 0.2032, 0.01461, 0.25, 0.01, 0.2968, 0.01461, 0.3418, 0.02827, 0.3833, 0.05045, 0.4197, 0.08029, 0.4496, 0.1167, 0.4717, 0.1582, 0.4854, 0.2032, 0.49, 0.25, 0.4854, 0.2968, 0.4717, 0.3418, 0.4496, 0.3833, 0.4197, 0.4197, 0.3833, 0.4496, 0.3418, 0.4717, 0.0625, 0.5, 0.0625, 1.0, 0.03125, 1.0, 0.03125, 0.5, 0.03125, 0.5, 0.03125, 1.0, 0.0, 1.0, 0.0, 0.5, 0.75, 0.49, 0.7968, 0.4854, 0.8418, 0.4717, 0.8833, 0.4496, 0.9197, 0.4197, 0.9496, 0.3833, 0.9717, 0.3418, 0.9854, 0.2968, 0.99, 0.25, 0.9854, 0.2032, 0.9717, 0.1582, 0.9496, 0.1167, 0.9197, 0.08029, 0.8833, 0.05045, 0.8418, 0.02827, 0.7968, 0.01461, 0.75, 0.01, 0.7032, 0.01461, 0.6582, 0.02827, 0.6167, 0.05045, 0.5803, 0.08029, 0.5504, 0.1167, 0.5283, 0.1582, 0.5146, 0.2032, 0.51, 0.25, 0.5146, 0.2968, 0.5283, 0.3418, 0.5504, 0.3833, 0.5803, 0.4197, 0.6167, 0.4496, 0.6582, 0.4717, 0.7032, 0.4854])
me_cylinder_004.materials.append(mat_material_001)
me_cylinder_004.update()
me_cylinder_005 = bpy.data.meshes.new('Cylinder.005')
me_cylinder_005.from_pydata([(3.223e-07, 1.0, -8.374), (3.223e-07, 1.0, -6.374), (0.1951, 0.9808, -8.374), (0.1951, 0.9808, -6.374), (0.3827, 0.9239, -8.374), (0.3827, 0.9239, -6.374), (0.5556, 0.8315, -8.374), (0.5556, 0.8315, -6.374), (0.7071, 0.7071, -8.374), (0.7071, 0.7071, -6.374), (0.8315, 0.5556, -8.374), (0.8315, 0.5556, -6.374), (0.9239, 0.3827, -8.374), (0.9239, 0.3827, -6.374), (0.9808, 0.1951, -8.374), (0.9808, 0.1951, -6.374), (1.0, -3.223e-07, -8.374), (1.0, -3.223e-07, -6.374), (0.9808, -0.1951, -8.374), (0.9808, -0.1951, -6.374), (0.9239, -0.3827, -8.374), (0.9239, -0.3827, -6.374), (0.8315, -0.5556, -8.374), (0.8315, -0.5556, -6.374), (0.7071, -0.7071, -8.374), (0.7071, -0.7071, -6.374), (0.5556, -0.8315, -8.374), (0.5556, -0.8315, -6.374), (0.3827, -0.9239, -8.374), (0.3827, -0.9239, -6.374), (0.1951, -0.9808, -8.374), (0.1951, -0.9808, -6.374), (3.223e-07, -1.0, -8.374), (3.223e-07, -1.0, -6.374), (-0.1951, -0.9808, -8.374), (-0.1951, -0.9808, -6.374), (-0.3827, -0.9239, -8.374), (-0.3827, -0.9239, -6.374), (-0.5556, -0.8315, -8.374), (-0.5556, -0.8315, -6.374), (-0.7071, -0.7071, -8.374), (-0.7071, -0.7071, -6.374), (-0.8315, -0.5556, -8.374), (-0.8315, -0.5556, -6.374), (-0.9239, -0.3827, -8.374), (-0.9239, -0.3827, -6.374), (-0.9808, -0.1951, -8.374), (-0.9808, -0.1951, -6.374), (-1.0, -3.223e-07, -8.374), (-1.0, -3.223e-07, -6.374), (-0.9808, 0.1951, -8.374), (-0.9808, 0.1951, -6.374), (-0.9239, 0.3827, -8.374), (-0.9239, 0.3827, -6.374), (-0.8315, 0.5556, -8.374), (-0.8315, 0.5556, -6.374), (-0.7071, 0.7071, -8.374), (-0.7071, 0.7071, -6.374), (-0.5556, 0.8315, -8.374), (-0.5556, 0.8315, -6.374), (-0.3827, 0.9239, -8.374), (-0.3827, 0.9239, -6.374), (-0.1951, 0.9808, -8.374), (-0.1951, 0.9808, -6.374)], [], [(0, 1, 3, 2), (2, 3, 5, 4), (4, 5, 7, 6), (6, 7, 9, 8), (8, 9, 11, 10), (10, 11, 13, 12), (12, 13, 15, 14), (14, 15, 17, 16), (16, 17, 19, 18), (18, 19, 21, 20), (20, 21, 23, 22), (22, 23, 25, 24), (24, 25, 27, 26), (26, 27, 29, 28), (28, 29, 31, 30), (30, 31, 33, 32), (32, 33, 35, 34), (34, 35, 37, 36), (36, 37, 39, 38), (38, 39, 41, 40), (40, 41, 43, 42), (42, 43, 45, 44), (44, 45, 47, 46), (46, 47, 49, 48), (48, 49, 51, 50), (50, 51, 53, 52), (52, 53, 55, 54), (54, 55, 57, 56), (56, 57, 59, 58), (58, 59, 61, 60), (3, 1, 63, 61, 59, 57, 55, 53, 51, 49, 47, 45, 43, 41, 39, 37, 35, 33, 31, 29, 27, 25, 23, 21, 19, 17, 15, 13, 11, 9, 7, 5), (60, 61, 63, 62), (62, 63, 1, 0), (0, 2, 4, 6, 8, 10, 12, 14, 16, 18, 20, 22, 24, 26, 28, 30, 32, 34, 36, 38, 40, 42, 44, 46, 48, 50, 52, 54, 56, 58, 60, 62)])
me_cylinder_005.polygons.foreach_set('use_smooth', [True] * 34)
_uv = me_cylinder_005.uv_layers.new(name='UVMap')
_uv.uv.foreach_set('vector', [1.0, 0.5, 1.0, 1.0, 0.9688, 1.0, 0.9688, 0.5, 0.9688, 0.5, 0.9688, 1.0, 0.9375, 1.0, 0.9375, 0.5, 0.9375, 0.5, 0.9375, 1.0, 0.9062, 1.0, 0.9062, 0.5, 0.9062, 0.5, 0.9062, 1.0, 0.875, 1.0, 0.875, 0.5, 0.875, 0.5, 0.875, 1.0, 0.8438, 1.0, 0.8438, 0.5, 0.8438, 0.5, 0.8438, 1.0, 0.8125, 1.0, 0.8125, 0.5, 0.8125, 0.5, 0.8125, 1.0, 0.7812, 1.0, 0.7812, 0.5, 0.7812, 0.5, 0.7812, 1.0, 0.75, 1.0, 0.75, 0.5, 0.75, 0.5, 0.75, 1.0, 0.7188, 1.0, 0.7188, 0.5, 0.7188, 0.5, 0.7188, 1.0, 0.6875, 1.0, 0.6875, 0.5, 0.6875, 0.5, 0.6875, 1.0, 0.6562, 1.0, 0.6562, 0.5, 0.6562, 0.5, 0.6562, 1.0, 0.625, 1.0, 0.625, 0.5, 0.625, 0.5, 0.625, 1.0, 0.5938, 1.0, 0.5938, 0.5, 0.5938, 0.5, 0.5938, 1.0, 0.5625, 1.0, 0.5625, 0.5, 0.5625, 0.5, 0.5625, 1.0, 0.5312, 1.0, 0.5312, 0.5, 0.5312, 0.5, 0.5312, 1.0, 0.5, 1.0, 0.5, 0.5, 0.5, 0.5, 0.5, 1.0, 0.4688, 1.0, 0.4688, 0.5, 0.4688, 0.5, 0.4688, 1.0, 0.4375, 1.0, 0.4375, 0.5, 0.4375, 0.5, 0.4375, 1.0, 0.4062, 1.0, 0.4062, 0.5, 0.4062, 0.5, 0.4062, 1.0, 0.375, 1.0, 0.375, 0.5, 0.375, 0.5, 0.375, 1.0, 0.3438, 1.0, 0.3438, 0.5, 0.3438, 0.5, 0.3438, 1.0, 0.3125, 1.0, 0.3125, 0.5, 0.3125, 0.5, 0.3125, 1.0, 0.2812, 1.0, 0.2812, 0.5, 0.2812, 0.5, 0.2812, 1.0, 0.25, 1.0, 0.25, 0.5, 0.25, 0.5, 0.25, 1.0, 0.2188, 1.0, 0.2188, 0.5, 0.2188, 0.5, 0.2188, 1.0, 0.1875, 1.0, 0.1875, 0.5, 0.1875, 0.5, 0.1875, 1.0, 0.1562, 1.0, 0.1562, 0.5, 0.1562, 0.5, 0.1562, 1.0, 0.125, 1.0, 0.125, 0.5, 0.125, 0.5, 0.125, 1.0, 0.09375, 1.0, 0.09375, 0.5, 0.09375, 0.5, 0.09375, 1.0, 0.0625, 1.0, 0.0625, 0.5, 0.2968, 0.4854, 0.25, 0.49, 0.2032, 0.4854, 0.1582, 0.4717, 0.1167, 0.4496, 0.08029, 0.4197, 0.05045, 0.3833, 0.02827, 0.3418, 0.01461, 0.2968, 0.01, 0.25, 0.01461, 0.2032, 0.02827, 0.1582, 0.05045, 0.1167, 0.08029, 0.08029, 0.1167, 0.05045, 0.1582, 0.02827, 0.2032, 0.01461, 0.25, 0.01, 0.2968, 0.01461, 0.3418, 0.02827, 0.3833, 0.05045, 0.4197, 0.08029, 0.4496, 0.1167, 0.4717, 0.1582, 0.4854, 0.2032, 0.49, 0.25, 0.4854, 0.2968, 0.4717, 0.3418, 0.4496, 0.3833, 0.4197, 0.4197, 0.3833, 0.4496, 0.3418, 0.4717, 0.0625, 0.5, 0.0625, 1.0, 0.03125, 1.0, 0.03125, 0.5, 0.03125, 0.5, 0.03125, 1.0, 0.0, 1.0, 0.0, 0.5, 0.75, 0.49, 0.7968, 0.4854, 0.8418, 0.4717, 0.8833, 0.4496, 0.9197, 0.4197, 0.9496, 0.3833, 0.9717, 0.3418, 0.9854, 0.2968, 0.99, 0.25, 0.9854, 0.2032, 0.9717, 0.1582, 0.9496, 0.1167, 0.9197, 0.08029, 0.8833, 0.05045, 0.8418, 0.02827, 0.7968, 0.01461, 0.75, 0.01, 0.7032, 0.01461, 0.6582, 0.02827, 0.6167, 0.05045, 0.5803, 0.08029, 0.5504, 0.1167, 0.5283, 0.1582, 0.5146, 0.2032, 0.51, 0.25, 0.5146, 0.2968, 0.5283, 0.3418, 0.5504, 0.3833, 0.5803, 0.4197, 0.6167, 0.4496, 0.6582, 0.4717, 0.7032, 0.4854])
me_cylinder_005.materials.append(mat_material_001)
me_cylinder_005.update()
me_cylinder_006 = bpy.data.meshes.new('Cylinder.006')
me_cylinder_006.from_pydata([(3.223e-07, 1.0, -8.374), (3.223e-07, 1.0, -6.374), (0.1951, 0.9808, -8.374), (0.1951, 0.9808, -6.374), (0.3827, 0.9239, -8.374), (0.3827, 0.9239, -6.374), (0.5556, 0.8315, -8.374), (0.5556, 0.8315, -6.374), (0.7071, 0.7071, -8.374), (0.7071, 0.7071, -6.374), (0.8315, 0.5556, -8.374), (0.8315, 0.5556, -6.374), (0.9239, 0.3827, -8.374), (0.9239, 0.3827, -6.374), (0.9808, 0.1951, -8.374), (0.9808, 0.1951, -6.374), (1.0, -3.223e-07, -8.374), (1.0, -3.223e-07, -6.374), (0.9808, -0.1951, -8.374), (0.9808, -0.1951, -6.374), (0.9239, -0.3827, -8.374), (0.9239, -0.3827, -6.374), (0.8315, -0.5556, -8.374), (0.8315, -0.5556, -6.374), (0.7071, -0.7071, -8.374), (0.7071, -0.7071, -6.374), (0.5556, -0.8315, -8.374), (0.5556, -0.8315, -6.374), (0.3827, -0.9239, -8.374), (0.3827, -0.9239, -6.374), (0.1951, -0.9808, -8.374), (0.1951, -0.9808, -6.374), (3.223e-07, -1.0, -8.374), (3.223e-07, -1.0, -6.374), (-0.1951, -0.9808, -8.374), (-0.1951, -0.9808, -6.374), (-0.3827, -0.9239, -8.374), (-0.3827, -0.9239, -6.374), (-0.5556, -0.8315, -8.374), (-0.5556, -0.8315, -6.374), (-0.7071, -0.7071, -8.374), (-0.7071, -0.7071, -6.374), (-0.8315, -0.5556, -8.374), (-0.8315, -0.5556, -6.374), (-0.9239, -0.3827, -8.374), (-0.9239, -0.3827, -6.374), (-0.9808, -0.1951, -8.374), (-0.9808, -0.1951, -6.374), (-1.0, -3.223e-07, -8.374), (-1.0, -3.223e-07, -6.374), (-0.9808, 0.1951, -8.374), (-0.9808, 0.1951, -6.374), (-0.9239, 0.3827, -8.374), (-0.9239, 0.3827, -6.374), (-0.8315, 0.5556, -8.374), (-0.8315, 0.5556, -6.374), (-0.7071, 0.7071, -8.374), (-0.7071, 0.7071, -6.374), (-0.5556, 0.8315, -8.374), (-0.5556, 0.8315, -6.374), (-0.3827, 0.9239, -8.374), (-0.3827, 0.9239, -6.374), (-0.1951, 0.9808, -8.374), (-0.1951, 0.9808, -6.374)], [], [(0, 1, 3, 2), (2, 3, 5, 4), (4, 5, 7, 6), (6, 7, 9, 8), (8, 9, 11, 10), (10, 11, 13, 12), (12, 13, 15, 14), (14, 15, 17, 16), (16, 17, 19, 18), (18, 19, 21, 20), (20, 21, 23, 22), (22, 23, 25, 24), (24, 25, 27, 26), (26, 27, 29, 28), (28, 29, 31, 30), (30, 31, 33, 32), (32, 33, 35, 34), (34, 35, 37, 36), (36, 37, 39, 38), (38, 39, 41, 40), (40, 41, 43, 42), (42, 43, 45, 44), (44, 45, 47, 46), (46, 47, 49, 48), (48, 49, 51, 50), (50, 51, 53, 52), (52, 53, 55, 54), (54, 55, 57, 56), (56, 57, 59, 58), (58, 59, 61, 60), (3, 1, 63, 61, 59, 57, 55, 53, 51, 49, 47, 45, 43, 41, 39, 37, 35, 33, 31, 29, 27, 25, 23, 21, 19, 17, 15, 13, 11, 9, 7, 5), (60, 61, 63, 62), (62, 63, 1, 0), (0, 2, 4, 6, 8, 10, 12, 14, 16, 18, 20, 22, 24, 26, 28, 30, 32, 34, 36, 38, 40, 42, 44, 46, 48, 50, 52, 54, 56, 58, 60, 62)])
me_cylinder_006.polygons.foreach_set('use_smooth', [True] * 34)
_uv = me_cylinder_006.uv_layers.new(name='UVMap')
_uv.uv.foreach_set('vector', [1.0, 0.5, 1.0, 1.0, 0.9688, 1.0, 0.9688, 0.5, 0.9688, 0.5, 0.9688, 1.0, 0.9375, 1.0, 0.9375, 0.5, 0.9375, 0.5, 0.9375, 1.0, 0.9062, 1.0, 0.9062, 0.5, 0.9062, 0.5, 0.9062, 1.0, 0.875, 1.0, 0.875, 0.5, 0.875, 0.5, 0.875, 1.0, 0.8438, 1.0, 0.8438, 0.5, 0.8438, 0.5, 0.8438, 1.0, 0.8125, 1.0, 0.8125, 0.5, 0.8125, 0.5, 0.8125, 1.0, 0.7812, 1.0, 0.7812, 0.5, 0.7812, 0.5, 0.7812, 1.0, 0.75, 1.0, 0.75, 0.5, 0.75, 0.5, 0.75, 1.0, 0.7188, 1.0, 0.7188, 0.5, 0.7188, 0.5, 0.7188, 1.0, 0.6875, 1.0, 0.6875, 0.5, 0.6875, 0.5, 0.6875, 1.0, 0.6562, 1.0, 0.6562, 0.5, 0.6562, 0.5, 0.6562, 1.0, 0.625, 1.0, 0.625, 0.5, 0.625, 0.5, 0.625, 1.0, 0.5938, 1.0, 0.5938, 0.5, 0.5938, 0.5, 0.5938, 1.0, 0.5625, 1.0, 0.5625, 0.5, 0.5625, 0.5, 0.5625, 1.0, 0.5312, 1.0, 0.5312, 0.5, 0.5312, 0.5, 0.5312, 1.0, 0.5, 1.0, 0.5, 0.5, 0.5, 0.5, 0.5, 1.0, 0.4688, 1.0, 0.4688, 0.5, 0.4688, 0.5, 0.4688, 1.0, 0.4375, 1.0, 0.4375, 0.5, 0.4375, 0.5, 0.4375, 1.0, 0.4062, 1.0, 0.4062, 0.5, 0.4062, 0.5, 0.4062, 1.0, 0.375, 1.0, 0.375, 0.5, 0.375, 0.5, 0.375, 1.0, 0.3438, 1.0, 0.3438, 0.5, 0.3438, 0.5, 0.3438, 1.0, 0.3125, 1.0, 0.3125, 0.5, 0.3125, 0.5, 0.3125, 1.0, 0.2812, 1.0, 0.2812, 0.5, 0.2812, 0.5, 0.2812, 1.0, 0.25, 1.0, 0.25, 0.5, 0.25, 0.5, 0.25, 1.0, 0.2188, 1.0, 0.2188, 0.5, 0.2188, 0.5, 0.2188, 1.0, 0.1875, 1.0, 0.1875, 0.5, 0.1875, 0.5, 0.1875, 1.0, 0.1562, 1.0, 0.1562, 0.5, 0.1562, 0.5, 0.1562, 1.0, 0.125, 1.0, 0.125, 0.5, 0.125, 0.5, 0.125, 1.0, 0.09375, 1.0, 0.09375, 0.5, 0.09375, 0.5, 0.09375, 1.0, 0.0625, 1.0, 0.0625, 0.5, 0.2968, 0.4854, 0.25, 0.49, 0.2032, 0.4854, 0.1582, 0.4717, 0.1167, 0.4496, 0.08029, 0.4197, 0.05045, 0.3833, 0.02827, 0.3418, 0.01461, 0.2968, 0.01, 0.25, 0.01461, 0.2032, 0.02827, 0.1582, 0.05045, 0.1167, 0.08029, 0.08029, 0.1167, 0.05045, 0.1582, 0.02827, 0.2032, 0.01461, 0.25, 0.01, 0.2968, 0.01461, 0.3418, 0.02827, 0.3833, 0.05045, 0.4197, 0.08029, 0.4496, 0.1167, 0.4717, 0.1582, 0.4854, 0.2032, 0.49, 0.25, 0.4854, 0.2968, 0.4717, 0.3418, 0.4496, 0.3833, 0.4197, 0.4197, 0.3833, 0.4496, 0.3418, 0.4717, 0.0625, 0.5, 0.0625, 1.0, 0.03125, 1.0, 0.03125, 0.5, 0.03125, 0.5, 0.03125, 1.0, 0.0, 1.0, 0.0, 0.5, 0.75, 0.49, 0.7968, 0.4854, 0.8418, 0.4717, 0.8833, 0.4496, 0.9197, 0.4197, 0.9496, 0.3833, 0.9717, 0.3418, 0.9854, 0.2968, 0.99, 0.25, 0.9854, 0.2032, 0.9717, 0.1582, 0.9496, 0.1167, 0.9197, 0.08029, 0.8833, 0.05045, 0.8418, 0.02827, 0.7968, 0.01461, 0.75, 0.01, 0.7032, 0.01461, 0.6582, 0.02827, 0.6167, 0.05045, 0.5803, 0.08029, 0.5504, 0.1167, 0.5283, 0.1582, 0.5146, 0.2032, 0.51, 0.25, 0.5146, 0.2968, 0.5283, 0.3418, 0.5504, 0.3833, 0.5803, 0.4197, 0.6167, 0.4496, 0.6582, 0.4717, 0.7032, 0.4854])
me_cylinder_006.materials.append(mat_material_001)
me_cylinder_006.update()
me_cube_002 = bpy.data.meshes.new('Cube.002')
me_cube_002.from_pydata([(-1.0, -1.0, 1.018), (-1.0, -1.0, 3.018), (-1.0, 1.0, 1.018), (-1.0, 1.0, 3.018), (1.0, -1.0, 1.018), (1.0, -1.0, 3.018), (1.0, 1.0, 1.018), (1.0, 1.0, 3.018), (-1.0, 0.7252, 1.018), (-1.0, -0.7252, 1.018), (-1.0, -0.7252, 3.018), (-1.0, 0.7252, 3.018), (1.0, -0.7252, 1.018), (1.0, 0.7252, 1.018), (1.0, 0.7252, 3.018), (1.0, -0.7252, 3.018), (0.7198, 1.0, -1.0), (-0.7198, 1.0, -1.0), (-0.7198, 1.0, 1.0), (0.7198, 1.0, 1.0), (-0.7198, -1.0, -1.0), (0.7198, -1.0, -1.0), (0.7198, -1.0, 1.0), (-0.7198, -1.0, 1.0), (-0.7198, 0.7252, 1.0), (0.7198, 0.7252, 1.0), (-0.7198, -0.7252, 1.0), (0.7198, -0.7252, 1.0), (0.7198, 0.7252, -1.0), (-0.7198, 0.7252, -1.0), (0.7198, -0.7252, -1.0), (-0.7198, -0.7252, -1.0)], [], [(8, 11, 3, 2), (16, 19, 7, 6), (12, 15, 5, 4), (20, 23, 1, 0), (30, 12, 4, 21), (26, 10, 1, 23), (18, 3, 11, 24), (24, 11, 10, 26), (16, 6, 13, 28), (28, 13, 12, 30), (6, 7, 14, 13), (13, 14, 15, 12), (0, 1, 10, 9), (9, 10, 11, 8), (8, 29, 31, 9), (29, 28, 30, 31), (2, 17, 29, 8), (17, 16, 28, 29), (14, 25, 27, 15), (25, 24, 26, 27), (7, 19, 25, 14), (19, 18, 24, 25), (15, 27, 22, 5), (27, 26, 23, 22), (9, 31, 20, 0), (31, 30, 21, 20), (4, 5, 22, 21), (21, 22, 23, 20), (2, 3, 18, 17), (17, 18, 19, 16)])
me_cube_002.polygons.foreach_set('use_smooth', [True] * 30)
_uv = me_cube_002.uv_layers.new(name='UVMap')
_uv.uv.foreach_set('vector', [0.375, 0.1667, 0.625, 0.1667, 0.625, 0.25, 0.375, 0.25, 0.375, 0.4167, 0.625, 0.4167, 0.625, 0.5, 0.375, 0.5, 0.375, 0.6667, 0.625, 0.6667, 0.625, 0.75, 0.375, 0.75, 0.375, 0.9167, 0.625, 0.9167, 0.625, 1.0, 0.375, 1.0, 0.2917, 0.6667, 0.375, 0.6667, 0.375, 0.75, 0.2917, 0.75, 0.7917, 0.6667, 0.875, 0.6667, 0.875, 0.75, 0.7917, 0.75, 0.7917, 0.5, 0.875, 0.5, 0.875, 0.5833, 0.7917, 0.5833, 0.7917, 0.5833, 0.875, 0.5833, 0.875, 0.6667, 0.7917, 0.6667, 0.2917, 0.5, 0.375, 0.5, 0.375, 0.5833, 0.2917, 0.5833, 0.2917, 0.5833, 0.375, 0.5833, 0.375, 0.6667, 0.2917, 0.6667, 0.375, 0.5, 0.625, 0.5, 0.625, 0.5833, 0.375, 0.5833, 0.375, 0.5833, 0.625, 0.5833, 0.625, 0.6667, 0.375, 0.6667, 0.375, 0.0, 0.625, 0.0, 0.625, 0.08333, 0.375, 0.08333, 0.375, 0.08333, 0.625, 0.08333, 0.625, 0.1667, 0.375, 0.1667, 0.125, 0.5833, 0.2083, 0.5833, 0.2083, 0.6667, 0.125, 0.6667, 0.2083, 0.5833, 0.2917, 0.5833, 0.2917, 0.6667, 0.2083, 0.6667, 0.125, 0.5, 0.2083, 0.5, 0.2083, 0.5833, 0.125, 0.5833, 0.2083, 0.5, 0.2917, 0.5, 0.2917, 0.5833, 0.2083, 0.5833, 0.625, 0.5833, 0.7083, 0.5833, 0.7083, 0.6667, 0.625, 0.6667, 0.7083, 0.5833, 0.7917, 0.5833, 0.7917, 0.6667, 0.7083, 0.6667, 0.625, 0.5, 0.7083, 0.5, 0.7083, 0.5833, 0.625, 0.5833, 0.7083, 0.5, 0.7917, 0.5, 0.7917, 0.5833, 0.7083, 0.5833, 0.625, 0.6667, 0.7083, 0.6667, 0.7083, 0.75, 0.625, 0.75, 0.7083, 0.6667, 0.7917, 0.6667, 0.7917, 0.75, 0.7083, 0.75, 0.125, 0.6667, 0.2083, 0.6667, 0.2083, 0.75, 0.125, 0.75, 0.2083, 0.6667, 0.2917, 0.6667, 0.2917, 0.75, 0.2083, 0.75, 0.375, 0.75, 0.625, 0.75, 0.625, 0.8333, 0.375, 0.8333, 0.375, 0.8333, 0.625, 0.8333, 0.625, 0.9167, 0.375, 0.9167, 0.375, 0.25, 0.625, 0.25, 0.625, 0.3333, 0.375, 0.3333, 0.375, 0.3333, 0.625, 0.3333, 0.625, 0.4167, 0.375, 0.4167])
me_cube_002.materials.append(mat_material_001)
me_cube_002.update()
me_cube_003 = bpy.data.meshes.new('Cube.003')
me_cube_003.from_pydata([(-0.838, -1.0, -1.0), (-0.7332, -1.0, 1.0), (-0.838, 1.0, -1.0), (-0.7332, 1.0, 1.0), (0.838, -1.0, -1.0), (0.7332, -1.0, 1.0), (0.838, 1.0, -1.0), (0.7332, 1.0, 1.0), (-0.838, -2.127, -0.9205), (-0.7332, -6.036, 0.488), (-0.7332, 1.0, 0.3333), (-0.838, 1.0, -0.9205), (0.7332, 1.0, 0.3333), (0.838, 1.0, -0.9205), (0.7332, -6.036, 0.488), (0.838, -2.127, -0.9205), (-0.7332, -6.036, 0.9334), (-0.7332, 1.0, 0.9133), (0.7332, 1.0, 0.9133), (0.7332, -6.036, 0.9334), (-0.838, 0.856, -1.0), (-0.7332, 0.856, 1.0), (0.838, 0.856, -1.0), (0.7332, 0.856, 1.0), (0.838, 0.856, -0.9205), (0.7332, 0.4935, 0.3445), (-0.838, 0.856, -0.9205), (-0.7332, 0.4935, 0.3445), (0.7332, 0.4935, 0.9147), (-0.7332, 0.4935, 0.9147), (-0.7332, -3.636, 0.434), (-0.7332, 1.0, 0.2852), (0.7332, 1.0, 0.2852), (0.7332, -3.636, 0.434), (-0.7332, 0.5074, 0.2959), (0.7332, 0.5074, 0.2959), (-1.0, 1.0, -0.4771), (1.0, 1.0, -0.4771), (1.215, -9.434, -0.4224), (-1.0, 0.7278, -0.4732), (1.0, 0.7278, -0.4732), (-1.215, -9.434, -0.4224), (-1.044, -6.008, -0.0567), (-0.8598, 2.63, -0.1584), (0.8598, 2.63, -0.1584), (1.044, -6.008, -0.0567), (-0.8598, 2.248, -0.1511), (0.8598, 2.248, -0.1511)], [], [(29, 21, 3, 17), (17, 3, 7, 18), (28, 23, 5, 19), (19, 5, 1, 16), (20, 22, 4, 0), (23, 21, 1, 5), (4, 15, 8, 0), (33, 14, 9, 30), (22, 24, 15, 4), (35, 25, 14, 33), (2, 11, 13, 6), (31, 10, 12, 32), (20, 26, 11, 2), (34, 27, 10, 31), (14, 19, 16, 9), (25, 28, 19, 14), (10, 17, 18, 12), (27, 29, 17, 10), (9, 16, 29, 27), (12, 18, 28, 25), (30, 9, 27, 34), (0, 8, 26, 20), (32, 12, 25, 35), (6, 13, 24, 22), (7, 3, 21, 23), (2, 6, 22, 20), (18, 7, 23, 28), (16, 1, 21, 29), (44, 32, 35, 47), (42, 30, 34, 46), (46, 34, 31, 43), (43, 31, 32, 44), (47, 35, 33, 45), (45, 33, 30, 42), (15, 38, 41, 8), (24, 40, 38, 15), (11, 36, 37, 13), (26, 39, 36, 11), (8, 41, 39, 26), (13, 37, 40, 24), (38, 45, 42, 41), (40, 47, 45, 38), (36, 43, 44, 37), (39, 46, 43, 36), (41, 42, 46, 39), (37, 44, 47, 40)])
me_cube_003.polygons.foreach_set('use_smooth', [True] * 46)
_uv = me_cube_003.uv_layers.new(name='UVMap')
_uv.uv.foreach_set('vector', [0.6142, 0.232, 0.625, 0.232, 0.625, 0.25, 0.6142, 0.25, 0.6142, 0.25, 0.625, 0.25, 0.625, 0.5, 0.6142, 0.5, 0.6142, 0.518, 0.625, 0.518, 0.625, 0.75, 0.6142, 0.75, 0.6142, 0.75, 0.625, 0.75, 0.625, 1.0, 0.6142, 1.0, 0.125, 0.518, 0.375, 0.518, 0.375, 0.75, 0.125, 0.75, 0.625, 0.518, 0.875, 0.518, 0.875, 0.75, 0.625, 0.75, 0.375, 0.75, 0.4583, 0.75, 0.4583, 1.0, 0.375, 1.0, 0.5385, 0.75, 0.5417, 0.75, 0.5417, 1.0, 0.5385, 1.0, 0.375, 0.518, 0.4583, 0.518, 0.4583, 0.75, 0.375, 0.75, 0.5385, 0.518, 0.5417, 0.518, 0.5417, 0.75, 0.5385, 0.75, 0.375, 0.25, 0.4583, 0.25, 0.4583, 0.5, 0.375, 0.5, 0.5385, 0.25, 0.5417, 0.25, 0.5417, 0.5, 0.5385, 0.5, 0.375, 0.232, 0.4583, 0.232, 0.4583, 0.25, 0.375, 0.25, 0.5385, 0.232, 0.5417, 0.232, 0.5417, 0.25, 0.5385, 0.25, 0.5417, 0.75, 0.6142, 0.75, 0.6142, 1.0, 0.5417, 1.0, 0.5417, 0.518, 0.6142, 0.518, 0.6142, 0.75, 0.5417, 0.75, 0.5417, 0.25, 0.6142, 0.25, 0.6142, 0.5, 0.5417, 0.5, 0.5417, 0.232, 0.6142, 0.232, 0.6142, 0.25, 0.5417, 0.25, 0.5417, 0.0, 0.6142, 0.0, 0.6142, 0.232, 0.5417, 0.232, 0.5417, 0.5, 0.6142, 0.5, 0.6142, 0.518, 0.5417, 0.518, 0.5385, 0.0, 0.5417, 0.0, 0.5417, 0.232, 0.5385, 0.232, 0.375, 0.0, 0.4583, 0.0, 0.4583, 0.232, 0.375, 0.232, 0.5385, 0.5, 0.5417, 0.5, 0.5417, 0.518, 0.5385, 0.518, 0.375, 0.5, 0.4583, 0.5, 0.4583, 0.518, 0.375, 0.518, 0.625, 0.5, 0.875, 0.5, 0.875, 0.518, 0.625, 0.518, 0.125, 0.5, 0.375, 0.5, 0.375, 0.518, 0.125, 0.518, 0.6142, 0.5, 0.625, 0.5, 0.625, 0.518, 0.6142, 0.518, 0.6142, 0.0, 0.625, 0.0, 0.625, 0.232, 0.6142, 0.232, 0.5131, 0.5, 0.5385, 0.5, 0.5385, 0.518, 0.5131, 0.518, 0.5131, 0.0, 0.5385, 0.0, 0.5385, 0.232, 0.5131, 0.232, 0.5131, 0.232, 0.5385, 0.232, 0.5385, 0.25, 0.5131, 0.25, 0.5131, 0.25, 0.5385, 0.25, 0.5385, 0.5, 0.5131, 0.5, 0.5131, 0.518, 0.5385, 0.518, 0.5385, 0.75, 0.5131, 0.75, 0.5131, 0.75, 0.5385, 0.75, 0.5385, 1.0, 0.5131, 1.0, 0.4583, 0.75, 0.4878, 0.75, 0.4878, 1.0, 0.4583, 1.0, 0.4583, 0.518, 0.4878, 0.518, 0.4878, 0.75, 0.4583, 0.75, 0.4583, 0.25, 0.4878, 0.25, 0.4878, 0.5, 0.4583, 0.5, 0.4583, 0.232, 0.4878, 0.232, 0.4878, 0.25, 0.4583, 0.25, 0.4583, 0.0, 0.4878, 0.0, 0.4878, 0.232, 0.4583, 0.232, 0.4583, 0.5, 0.4878, 0.5, 0.4878, 0.518, 0.4583, 0.518, 0.4878, 0.75, 0.5131, 0.75, 0.5131, 1.0, 0.4878, 1.0, 0.4878, 0.518, 0.5131, 0.518, 0.5131, 0.75, 0.4878, 0.75, 0.4878, 0.25, 0.5131, 0.25, 0.5131, 0.5, 0.4878, 0.5, 0.4878, 0.232, 0.5131, 0.232, 0.5131, 0.25, 0.4878, 0.25, 0.4878, 0.0, 0.5131, 0.0, 0.5131, 0.232, 0.4878, 0.232, 0.4878, 0.5, 0.5131, 0.5, 0.5131, 0.518, 0.4878, 0.518])
me_cube_003.materials.append(mat_material_001)
me_cube_003.update()
me_cube_004 = bpy.data.meshes.new('Cube.004')
me_cube_004.from_pydata([(-1.0, -1.0, -0.5954), (-0.8453, -1.0, 7.374), (-1.0, 1.0, -0.5954), (-0.8453, 1.0, 7.374), (1.0, -1.0, -0.5954), (1.155, -1.0, 7.374), (1.0, 1.0, -0.5954), (1.155, 1.0, 7.374), (1.002, -1.0, 3.187), (1.002, 1.0, 3.187), (3.002, 1.0, 3.187), (3.002, -1.0, 3.187)], [], [(8, 1, 3, 9), (9, 3, 7, 10), (10, 7, 5, 11), (11, 5, 1, 8), (2, 6, 4, 0), (7, 3, 1, 5), (4, 11, 8, 0), (6, 10, 11, 4), (2, 9, 10, 6), (0, 8, 9, 2)])
me_cube_004.polygons.foreach_set('use_smooth', [True] * 10)
_uv = me_cube_004.uv_layers.new(name='UVMap')
_uv.uv.foreach_set('vector', [0.5, 0.0, 0.625, 0.0, 0.625, 0.25, 0.5, 0.25, 0.5, 0.25, 0.625, 0.25, 0.625, 0.5, 0.5, 0.5, 0.5, 0.5, 0.625, 0.5, 0.625, 0.75, 0.5, 0.75, 0.5, 0.75, 0.625, 0.75, 0.625, 1.0, 0.5, 1.0, 0.125, 0.5, 0.375, 0.5, 0.375, 0.75, 0.125, 0.75, 0.625, 0.5, 0.875, 0.5, 0.875, 0.75, 0.625, 0.75, 0.375, 0.75, 0.5, 0.75, 0.5, 1.0, 0.375, 1.0, 0.375, 0.5, 0.5, 0.5, 0.5, 0.75, 0.375, 0.75, 0.375, 0.25, 0.5, 0.25, 0.5, 0.5, 0.375, 0.5, 0.375, 0.0, 0.5, 0.0, 0.5, 0.25, 0.375, 0.25])
me_cube_004.materials.append(mat_material_002)
me_cube_004.update()
me_cube_005 = bpy.data.meshes.new('Cube.005')
me_cube_005.from_pydata([(-1.0, -1.0, -0.5954), (-0.8453, -1.0, 7.374), (-1.0, 1.0, -0.5954), (-0.8453, 1.0, 7.374), (1.0, -1.0, -0.5954), (1.155, -1.0, 7.374), (1.0, 1.0, -0.5954), (1.155, 1.0, 7.374), (1.002, -1.0, 3.187), (1.002, 1.0, 3.187), (3.002, 1.0, 3.187), (3.002, -1.0, 3.187)], [], [(8, 1, 3, 9), (9, 3, 7, 10), (10, 7, 5, 11), (11, 5, 1, 8), (2, 6, 4, 0), (7, 3, 1, 5), (4, 11, 8, 0), (6, 10, 11, 4), (2, 9, 10, 6), (0, 8, 9, 2)])
me_cube_005.polygons.foreach_set('use_smooth', [True] * 10)
_uv = me_cube_005.uv_layers.new(name='UVMap')
_uv.uv.foreach_set('vector', [0.5, 0.0, 0.625, 0.0, 0.625, 0.25, 0.5, 0.25, 0.5, 0.25, 0.625, 0.25, 0.625, 0.5, 0.5, 0.5, 0.5, 0.5, 0.625, 0.5, 0.625, 0.75, 0.5, 0.75, 0.5, 0.75, 0.625, 0.75, 0.625, 1.0, 0.5, 1.0, 0.125, 0.5, 0.375, 0.5, 0.375, 0.75, 0.125, 0.75, 0.625, 0.5, 0.875, 0.5, 0.875, 0.75, 0.625, 0.75, 0.375, 0.75, 0.5, 0.75, 0.5, 1.0, 0.375, 1.0, 0.375, 0.5, 0.5, 0.5, 0.5, 0.75, 0.375, 0.75, 0.375, 0.25, 0.5, 0.25, 0.5, 0.5, 0.375, 0.5, 0.375, 0.0, 0.5, 0.0, 0.5, 0.25, 0.375, 0.25])
me_cube_005.materials.append(mat_material_002)
me_cube_005.update()
me_cylinder_007 = bpy.data.meshes.new('Cylinder.007')
me_cylinder_007.from_pydata([(-0.1656, 0.9349, -6.942), (0.1656, 0.9349, -6.942), (-0.1656, 0.9349, -6.61), (-0.1656, 1.247, -6.942), (-0.1656, 1.559, -6.942), (-0.1656, 1.247, -6.61), (0.1656, 1.247, -6.942), (0.1656, 1.559, -6.942), (0.1656, 1.247, -6.61), (0.1656, 0.9349, -6.61), (0.1656, 1.559, -6.61), (0.1656, 1.456, 0.06332), (0.1656, 2.599, 0.06332), (-0.1656, 1.456, 0.06332), (-0.1656, 2.599, 0.06332), (-0.1656, 1.559, -6.61)], [], [(0, 3, 6, 1), (1, 9, 2, 0), (2, 5, 3, 0), (5, 15, 4, 3), (3, 4, 7, 6), (1, 6, 8, 9), (6, 7, 10, 8), (9, 8, 5, 2), (8, 10, 12, 11), (5, 8, 11, 13), (11, 12, 14, 13), (15, 5, 13, 14), (10, 15, 14, 12), (10, 7, 4, 15)])
_uv = me_cylinder_007.uv_layers.new(name='UVMap')
_uv.uv.foreach_set('vector', [0.375, 0.0, 0.5, 0.0, 0.5, 0.25, 0.375, 0.25, 0.125, 0.5, 0.375, 0.5, 0.375, 0.75, 0.125, 0.75, 0.375, 0.75, 0.5, 0.75, 0.5, 1.0, 0.375, 1.0, 0.5, 0.75, 0.625, 0.75, 0.625, 1.0, 0.5, 1.0, 0.5, 0.0, 0.625, 0.0, 0.625, 0.25, 0.5, 0.25, 0.375, 0.25, 0.5, 0.25, 0.5, 0.5, 0.375, 0.5, 0.5, 0.25, 0.625, 0.25, 0.625, 0.5, 0.5, 0.5, 0.375, 0.5, 0.5, 0.5, 0.5, 0.75, 0.375, 0.75, 0.5, 0.5, 0.625, 0.5, 0.625, 0.5, 0.5, 0.5, 0.5, 0.75, 0.5, 0.5, 0.5, 0.5, 0.5, 0.75, 0.5, 0.5, 0.625, 0.5, 0.625, 0.75, 0.5, 0.75, 0.625, 0.75, 0.5, 0.75, 0.5, 0.75, 0.625, 0.75, 0.625, 0.5, 0.625, 0.75, 0.625, 0.75, 0.625, 0.5, 0.625, 0.5, 0.875, 0.5, 0.875, 0.75, 0.625, 0.75])
me_cylinder_007.materials.append(mat_material_002)
me_cylinder_007.update()
me_cylinder_008 = bpy.data.meshes.new('Cylinder.008')
me_cylinder_008.from_pydata([(-0.1656, 0.9349, -6.942), (0.1656, 0.9349, -6.942), (-0.1656, 0.9349, -6.61), (-0.1656, 1.247, -6.942), (-0.1656, 1.559, -6.942), (-0.1656, 1.247, -6.61), (0.1656, 1.247, -6.942), (0.1656, 1.559, -6.942), (0.1656, 1.247, -6.61), (0.1656, 0.9349, -6.61), (0.1656, 1.559, -6.61), (0.1656, 1.456, 0.06332), (0.1656, 2.599, 0.06332), (-0.1656, 1.456, 0.06332), (-0.1656, 2.599, 0.06332), (-0.1656, 1.559, -6.61)], [], [(0, 3, 6, 1), (1, 9, 2, 0), (2, 5, 3, 0), (5, 15, 4, 3), (3, 4, 7, 6), (1, 6, 8, 9), (6, 7, 10, 8), (9, 8, 5, 2), (8, 10, 12, 11), (5, 8, 11, 13), (11, 12, 14, 13), (15, 5, 13, 14), (10, 15, 14, 12), (10, 7, 4, 15)])
_uv = me_cylinder_008.uv_layers.new(name='UVMap')
_uv.uv.foreach_set('vector', [0.375, 0.0, 0.5, 0.0, 0.5, 0.25, 0.375, 0.25, 0.125, 0.5, 0.375, 0.5, 0.375, 0.75, 0.125, 0.75, 0.375, 0.75, 0.5, 0.75, 0.5, 1.0, 0.375, 1.0, 0.5, 0.75, 0.625, 0.75, 0.625, 1.0, 0.5, 1.0, 0.5, 0.0, 0.625, 0.0, 0.625, 0.25, 0.5, 0.25, 0.375, 0.25, 0.5, 0.25, 0.5, 0.5, 0.375, 0.5, 0.5, 0.25, 0.625, 0.25, 0.625, 0.5, 0.5, 0.5, 0.375, 0.5, 0.5, 0.5, 0.5, 0.75, 0.375, 0.75, 0.5, 0.5, 0.625, 0.5, 0.625, 0.5, 0.5, 0.5, 0.5, 0.75, 0.5, 0.5, 0.5, 0.5, 0.5, 0.75, 0.5, 0.5, 0.625, 0.5, 0.625, 0.75, 0.5, 0.75, 0.625, 0.75, 0.5, 0.75, 0.5, 0.75, 0.625, 0.75, 0.625, 0.5, 0.625, 0.75, 0.625, 0.75, 0.625, 0.5, 0.625, 0.5, 0.875, 0.5, 0.875, 0.75, 0.625, 0.75])
me_cylinder_008.materials.append(mat_material_002)
me_cylinder_008.update()
me_cylinder_009 = bpy.data.meshes.new('Cylinder.009')
me_cylinder_009.from_pydata([(-0.1656, 0.9349, -6.942), (0.1656, 0.9349, -6.942), (-0.1656, 0.9349, -6.61), (-0.1656, 1.247, -6.942), (-0.1656, 1.559, -6.942), (-0.1656, 1.247, -6.61), (0.1656, 1.247, -6.942), (0.1656, 1.559, -6.942), (0.1656, 1.247, -6.61), (0.1656, 0.9349, -6.61), (0.1656, 1.559, -6.61), (0.1656, 1.456, 0.06332), (0.1656, 2.599, 0.06332), (-0.1656, 1.456, 0.06332), (-0.1656, 2.599, 0.06332), (-0.1656, 1.559, -6.61)], [], [(0, 3, 6, 1), (1, 9, 2, 0), (2, 5, 3, 0), (5, 15, 4, 3), (3, 4, 7, 6), (1, 6, 8, 9), (6, 7, 10, 8), (9, 8, 5, 2), (8, 10, 12, 11), (5, 8, 11, 13), (11, 12, 14, 13), (15, 5, 13, 14), (10, 15, 14, 12), (10, 7, 4, 15)])
_uv = me_cylinder_009.uv_layers.new(name='UVMap')
_uv.uv.foreach_set('vector', [0.375, 0.0, 0.5, 0.0, 0.5, 0.25, 0.375, 0.25, 0.125, 0.5, 0.375, 0.5, 0.375, 0.75, 0.125, 0.75, 0.375, 0.75, 0.5, 0.75, 0.5, 1.0, 0.375, 1.0, 0.5, 0.75, 0.625, 0.75, 0.625, 1.0, 0.5, 1.0, 0.5, 0.0, 0.625, 0.0, 0.625, 0.25, 0.5, 0.25, 0.375, 0.25, 0.5, 0.25, 0.5, 0.5, 0.375, 0.5, 0.5, 0.25, 0.625, 0.25, 0.625, 0.5, 0.5, 0.5, 0.375, 0.5, 0.5, 0.5, 0.5, 0.75, 0.375, 0.75, 0.5, 0.5, 0.625, 0.5, 0.625, 0.5, 0.5, 0.5, 0.5, 0.75, 0.5, 0.5, 0.5, 0.5, 0.5, 0.75, 0.5, 0.5, 0.625, 0.5, 0.625, 0.75, 0.5, 0.75, 0.625, 0.75, 0.5, 0.75, 0.5, 0.75, 0.625, 0.75, 0.625, 0.5, 0.625, 0.75, 0.625, 0.75, 0.625, 0.5, 0.625, 0.5, 0.875, 0.5, 0.875, 0.75, 0.625, 0.75])
me_cylinder_009.materials.append(mat_material_002)
me_cylinder_009.update()
me_cylinder_010 = bpy.data.meshes.new('Cylinder.010')
me_cylinder_010.from_pydata([(-0.1656, 0.9349, -6.942), (0.1656, 0.9349, -6.942), (-0.1656, 0.9349, -6.61), (-0.1656, 1.247, -6.942), (-0.1656, 1.559, -6.942), (-0.1656, 1.247, -6.61), (0.1656, 1.247, -6.942), (0.1656, 1.559, -6.942), (0.1656, 1.247, -6.61), (0.1656, 0.9349, -6.61), (0.1656, 1.559, -6.61), (0.1656, 1.456, 0.06332), (0.1656, 2.599, 0.06332), (-0.1656, 1.456, 0.06332), (-0.1656, 2.599, 0.06332), (-0.1656, 1.559, -6.61)], [], [(0, 3, 6, 1), (1, 9, 2, 0), (2, 5, 3, 0), (5, 15, 4, 3), (3, 4, 7, 6), (1, 6, 8, 9), (6, 7, 10, 8), (9, 8, 5, 2), (8, 10, 12, 11), (5, 8, 11, 13), (11, 12, 14, 13), (15, 5, 13, 14), (10, 15, 14, 12), (10, 7, 4, 15)])
_uv = me_cylinder_010.uv_layers.new(name='UVMap')
_uv.uv.foreach_set('vector', [0.375, 0.0, 0.5, 0.0, 0.5, 0.25, 0.375, 0.25, 0.125, 0.5, 0.375, 0.5, 0.375, 0.75, 0.125, 0.75, 0.375, 0.75, 0.5, 0.75, 0.5, 1.0, 0.375, 1.0, 0.5, 0.75, 0.625, 0.75, 0.625, 1.0, 0.5, 1.0, 0.5, 0.0, 0.625, 0.0, 0.625, 0.25, 0.5, 0.25, 0.375, 0.25, 0.5, 0.25, 0.5, 0.5, 0.375, 0.5, 0.5, 0.25, 0.625, 0.25, 0.625, 0.5, 0.5, 0.5, 0.375, 0.5, 0.5, 0.5, 0.5, 0.75, 0.375, 0.75, 0.5, 0.5, 0.625, 0.5, 0.625, 0.5, 0.5, 0.5, 0.5, 0.75, 0.5, 0.5, 0.5, 0.5, 0.5, 0.75, 0.5, 0.5, 0.625, 0.5, 0.625, 0.75, 0.5, 0.75, 0.625, 0.75, 0.5, 0.75, 0.5, 0.75, 0.625, 0.75, 0.625, 0.5, 0.625, 0.75, 0.625, 0.75, 0.625, 0.5, 0.625, 0.5, 0.875, 0.5, 0.875, 0.75, 0.625, 0.75])
me_cylinder_010.materials.append(mat_material_002)
me_cylinder_010.update()
me_cylinder_011 = bpy.data.meshes.new('Cylinder.011')
me_cylinder_011.from_pydata([(-0.1656, 0.9349, -6.942), (0.1656, 0.9349, -6.942), (-0.1656, 0.9349, -6.61), (-0.1656, 1.247, -6.942), (-0.1656, 1.559, -6.942), (-0.1656, 1.247, -6.61), (0.1656, 1.247, -6.942), (0.1656, 1.559, -6.942), (0.1656, 1.247, -6.61), (0.1656, 0.9349, -6.61), (0.1656, 1.559, -6.61), (0.1656, 1.456, 0.06332), (0.1656, 2.599, 0.06332), (-0.1656, 1.456, 0.06332), (-0.1656, 2.599, 0.06332), (-0.1656, 1.559, -6.61)], [], [(0, 3, 6, 1), (1, 9, 2, 0), (2, 5, 3, 0), (5, 15, 4, 3), (3, 4, 7, 6), (1, 6, 8, 9), (6, 7, 10, 8), (9, 8, 5, 2), (8, 10, 12, 11), (5, 8, 11, 13), (11, 12, 14, 13), (15, 5, 13, 14), (10, 15, 14, 12), (10, 7, 4, 15)])
_uv = me_cylinder_011.uv_layers.new(name='UVMap')
_uv.uv.foreach_set('vector', [0.375, 0.0, 0.5, 0.0, 0.5, 0.25, 0.375, 0.25, 0.125, 0.5, 0.375, 0.5, 0.375, 0.75, 0.125, 0.75, 0.375, 0.75, 0.5, 0.75, 0.5, 1.0, 0.375, 1.0, 0.5, 0.75, 0.625, 0.75, 0.625, 1.0, 0.5, 1.0, 0.5, 0.0, 0.625, 0.0, 0.625, 0.25, 0.5, 0.25, 0.375, 0.25, 0.5, 0.25, 0.5, 0.5, 0.375, 0.5, 0.5, 0.25, 0.625, 0.25, 0.625, 0.5, 0.5, 0.5, 0.375, 0.5, 0.5, 0.5, 0.5, 0.75, 0.375, 0.75, 0.5, 0.5, 0.625, 0.5, 0.625, 0.5, 0.5, 0.5, 0.5, 0.75, 0.5, 0.5, 0.5, 0.5, 0.5, 0.75, 0.5, 0.5, 0.625, 0.5, 0.625, 0.75, 0.5, 0.75, 0.625, 0.75, 0.5, 0.75, 0.5, 0.75, 0.625, 0.75, 0.625, 0.5, 0.625, 0.75, 0.625, 0.75, 0.625, 0.5, 0.625, 0.5, 0.875, 0.5, 0.875, 0.75, 0.625, 0.75])
me_cylinder_011.materials.append(mat_material_002)
me_cylinder_011.update()
me_cube_006 = bpy.data.meshes.new('Cube.006')
me_cube_006.from_pydata([(-3.501, -4.622, 6.538), (-3.501, 3.083, 6.538), (4.073, -4.622, 6.538), (-3.501, -4.622, 7.603), (-3.501, 3.083, 7.603), (4.073, -4.622, 7.603), (4.073, 3.083, 7.603), (4.073, 3.083, 6.538)], [], [(1, 0, 3, 4), (0, 1, 7, 2), (0, 2, 5, 3), (3, 5, 6, 4), (2, 7, 6, 5), (7, 1, 4, 6)])
me_cube_006.polygons.foreach_set('use_smooth', [True] * 6)
_uv = me_cube_006.uv_layers.new(name='UVMap')
_uv.uv.foreach_set('vector', [0.0, 1.0, 0.0, 0.0, 0.0, 0.0, 0.0, 1.0, 0.0, 0.0, 0.0, 1.0, 1.0, 1.0, 1.0, 0.0, 0.0, 0.0, 1.0, 0.0, 1.0, 0.0, 0.0, 0.0, 0.0, 0.0, 1.0, 0.0, 1.0, 1.0, 0.0, 1.0, 1.0, 0.0, 1.0, 1.0, 1.0, 1.0, 1.0, 0.0, 1.0, 1.0, 0.0, 1.0, 0.0, 1.0, 1.0, 1.0])
me_cube_006.materials.append(mat_material_001)
me_cube_006.update()
me_cube_007 = bpy.data.meshes.new('Cube.007')
me_cube_007.from_pydata([(-3.501, -4.622, 6.538), (-3.501, 3.083, 6.538), (4.073, -4.622, 6.538), (-3.501, -4.622, 7.603), (-3.501, 3.083, 7.603), (4.073, -4.622, 7.603), (4.073, 3.083, 7.603), (4.073, 3.083, 6.538)], [], [(1, 0, 3, 4), (0, 1, 7, 2), (0, 2, 5, 3), (3, 5, 6, 4), (2, 7, 6, 5), (7, 1, 4, 6)])
me_cube_007.polygons.foreach_set('use_smooth', [True] * 6)
_uv = me_cube_007.uv_layers.new(name='UVMap')
_uv.uv.foreach_set('vector', [0.0, 1.0, 0.0, 0.0, 0.0, 0.0, 0.0, 1.0, 0.0, 0.0, 0.0, 1.0, 1.0, 1.0, 1.0, 0.0, 0.0, 0.0, 1.0, 0.0, 1.0, 0.0, 0.0, 0.0, 0.0, 0.0, 1.0, 0.0, 1.0, 1.0, 0.0, 1.0, 1.0, 0.0, 1.0, 1.0, 1.0, 1.0, 1.0, 0.0, 1.0, 1.0, 0.0, 1.0, 0.0, 1.0, 1.0, 1.0])
me_cube_007.materials.append(mat_material_001)
me_cube_007.update()

# ---- objects
ob_empty = bpy.data.objects.new('Empty', None)
ob_rolle_1 = bpy.data.objects.new('Rolle_1', me_cylinder)
ob_mitte = bpy.data.objects.new('Mitte', me_cylinder_001)
ob_rolle_1_001 = bpy.data.objects.new('Rolle_1.001', me_cylinder_003)
ob_rolle_1_002 = bpy.data.objects.new('Rolle_1.002', me_cylinder_004)
ob_rolle_1_003 = bpy.data.objects.new('Rolle_1.003', me_cylinder_005)
ob_rolle_1_004 = bpy.data.objects.new('Rolle_1.004', me_cylinder_006)
ob_cube = bpy.data.objects.new('Cube', me_cube_002)
ob_lehne = bpy.data.objects.new('Lehne', me_cube_003)
ob_cube_001 = bpy.data.objects.new('Cube.001', me_cube_004)
ob_cube_002 = bpy.data.objects.new('Cube.002', me_cube_005)
ob_rolle_1_005 = bpy.data.objects.new('Rolle_1.005', me_cylinder_007)
ob_rolle_1_006 = bpy.data.objects.new('Rolle_1.006', me_cylinder_008)
ob_rolle_1_007 = bpy.data.objects.new('Rolle_1.007', me_cylinder_009)
ob_rolle_1_008 = bpy.data.objects.new('Rolle_1.008', me_cylinder_010)
ob_rolle_1_009 = bpy.data.objects.new('Rolle_1.009', me_cylinder_011)
ob_cube_003 = bpy.data.objects.new('Cube.003', me_cube_006)
ob_cube_004 = bpy.data.objects.new('Cube.004', me_cube_007)

# ---- transforms, parenting, visibility, modifiers, constraints
ob_empty.location = (0.0, 9.55, 0.0)
ob_empty.rotation_euler = (1.571, 0.0, 0.0)
ob_empty.empty_display_type = 'IMAGE'
ob_empty.empty_display_size = 5.0
ob_rolle_1.location = (0.0, 0.0, 0.0)
ob_rolle_1.rotation_euler = (1.571, -0.0, 1.571)
ob_rolle_1.scale = (0.08209, 0.08209, 0.08209)
_m = ob_rolle_1.modifiers.new('Smooth by Angle', 'NODES')
_m.node_group = ng_smooth_by_angle
_m.use_pin_to_last = True
_m.show_group_selector = False
ob_mitte.location = (0.0, 0.0, 0.1612)
ob_mitte.scale = (0.06321, 0.06321, 0.06321)
_m = ob_mitte.modifiers.new('Smooth by Angle', 'NODES')
_m.node_group = ng_smooth_by_angle
_m.use_pin_to_last = True
_m.show_group_selector = False
ob_rolle_1_001.location = (0.0, 0.0, 0.0)
ob_rolle_1_001.rotation_euler = (1.571, -0.0, 2.793)
ob_rolle_1_001.scale = (0.08209, 0.08209, 0.08209)
_m = ob_rolle_1_001.modifiers.new('Smooth by Angle', 'NODES')
_m.node_group = ng_smooth_by_angle
_m.use_pin_to_last = True
_m.show_group_selector = False
ob_rolle_1_002.location = (0.0, 0.0, 0.0)
ob_rolle_1_002.rotation_euler = (1.571, -0.0, 4.014)
ob_rolle_1_002.scale = (0.08209, 0.08209, 0.08209)
_m = ob_rolle_1_002.modifiers.new('Smooth by Angle', 'NODES')
_m.node_group = ng_smooth_by_angle
_m.use_pin_to_last = True
_m.show_group_selector = False
ob_rolle_1_003.location = (0.0, 0.0, 0.0)
ob_rolle_1_003.rotation_euler = (1.571, -0.0, 5.236)
ob_rolle_1_003.scale = (0.08209, 0.08209, 0.08209)
_m = ob_rolle_1_003.modifiers.new('Smooth by Angle', 'NODES')
_m.node_group = ng_smooth_by_angle
_m.use_pin_to_last = True
_m.show_group_selector = False
ob_rolle_1_004.location = (0.0, 0.0, 0.0)
ob_rolle_1_004.rotation_euler = (1.571, -0.0, 6.458)
ob_rolle_1_004.scale = (0.08209, 0.08209, 0.08209)
_m = ob_rolle_1_004.modifiers.new('Smooth by Angle', 'NODES')
_m.node_group = ng_smooth_by_angle
_m.use_pin_to_last = True
_m.show_group_selector = False
ob_cube.location = (0.0, 0.0, 0.7868)
ob_cube.scale = (0.4898, 0.4688, 0.06125)
_m = ob_cube.modifiers.new('Subdivision', 'SUBSURF')
_m.levels = 3
_m = ob_cube.modifiers.new('Smooth by Angle', 'NODES')
_m.node_group = ng_smooth_by_angle
_m.use_pin_to_last = True
_m.show_group_selector = False
ob_lehne.location = (0.0, 0.5138, 1.604)
ob_lehne.scale = (0.5108, 0.04028, 0.8014)
_m = ob_lehne.modifiers.new('Subdivision', 'SUBSURF')
_m.levels = 3
ob_cube_001.location = (0.4745, 0.04163, 0.8847)
ob_cube_001.scale = (0.02907, 0.06364, 0.06458)
_m = ob_cube_001.modifiers.new('Subdivision', 'SUBSURF')
_m.levels = 2
ob_cube_002.location = (-0.4735, -0.03854, 0.8847)
ob_cube_002.rotation_euler = (0.0, -0.0, 3.142)
ob_cube_002.scale = (0.02907, 0.06364, 0.06458)
_m = ob_cube_002.modifiers.new('Subdivision', 'SUBSURF')
_m.levels = 2
ob_rolle_1_005.location = (0.0, 0.0, 0.0)
ob_rolle_1_005.rotation_euler = (1.571, -0.0, 1.571)
ob_rolle_1_005.scale = (0.08209, 0.08209, 0.08209)
_m = ob_rolle_1_005.modifiers.new('Smooth by Angle', 'NODES')
_m.node_group = ng_smooth_by_angle
_m.use_pin_to_last = True
_m.show_group_selector = False
ob_rolle_1_006.location = (0.0, 0.0, 0.0)
ob_rolle_1_006.rotation_euler = (1.571, -0.0, 2.793)
ob_rolle_1_006.scale = (0.08209, 0.08209, 0.08209)
_m = ob_rolle_1_006.modifiers.new('Smooth by Angle', 'NODES')
_m.node_group = ng_smooth_by_angle
_m.use_pin_to_last = True
_m.show_group_selector = False
ob_rolle_1_007.location = (0.0, 0.0, 0.0)
ob_rolle_1_007.rotation_euler = (1.571, -0.0, 4.014)
ob_rolle_1_007.scale = (0.08209, 0.08209, 0.08209)
_m = ob_rolle_1_007.modifiers.new('Smooth by Angle', 'NODES')
_m.node_group = ng_smooth_by_angle
_m.use_pin_to_last = True
_m.show_group_selector = False
ob_rolle_1_008.location = (0.0, 0.0, 0.0)
ob_rolle_1_008.rotation_euler = (1.571, -0.0, 5.236)
ob_rolle_1_008.scale = (0.08209, 0.08209, 0.08209)
_m = ob_rolle_1_008.modifiers.new('Smooth by Angle', 'NODES')
_m.node_group = ng_smooth_by_angle
_m.use_pin_to_last = True
_m.show_group_selector = False
ob_rolle_1_009.location = (0.0, 0.0, 0.0)
ob_rolle_1_009.rotation_euler = (1.571, -0.0, 6.458)
ob_rolle_1_009.scale = (0.08209, 0.08209, 0.08209)
_m = ob_rolle_1_009.modifiers.new('Smooth by Angle', 'NODES')
_m.node_group = ng_smooth_by_angle
_m.use_pin_to_last = True
_m.show_group_selector = False
ob_cube_003.location = (0.4745, 0.04163, 0.8847)
ob_cube_003.scale = (0.02907, 0.06364, 0.06458)
_m = ob_cube_003.modifiers.new('Subdivision', 'SUBSURF')
_m.levels = 2
ob_cube_004.location = (-0.4735, -0.03854, 0.8847)
ob_cube_004.rotation_euler = (0.0, -0.0, 3.142)
ob_cube_004.scale = (0.02907, 0.06364, 0.06458)
_m = ob_cube_004.modifiers.new('Subdivision', 'SUBSURF')
_m.levels = 2

# ---- collection membership
col_collection.objects.link(ob_empty)
col_collection.objects.link(ob_rolle_1)
col_collection.objects.link(ob_mitte)
col_collection.objects.link(ob_rolle_1_001)
col_collection.objects.link(ob_rolle_1_002)
col_collection.objects.link(ob_rolle_1_003)
col_collection.objects.link(ob_rolle_1_004)
col_collection.objects.link(ob_cube)
col_collection.objects.link(ob_lehne)
col_collection.objects.link(ob_cube_001)
col_collection.objects.link(ob_cube_002)
col_collection.objects.link(ob_rolle_1_005)
col_collection.objects.link(ob_rolle_1_006)
col_collection.objects.link(ob_rolle_1_007)
col_collection.objects.link(ob_rolle_1_008)
col_collection.objects.link(ob_rolle_1_009)
col_collection.objects.link(ob_cube_003)
col_collection.objects.link(ob_cube_004)

# ---- scene / render settings (as saved in the file)
scene.frame_start = 1; scene.frame_end = 250; scene.frame_set(1)
scene.render.engine = 'BLENDER_EEVEE_NEXT'
bpy.context.view_layer.update()

# ---- added for rendering (the .blend has no active camera and no usable light): camera, sun
cam_auto = bpy.data.cameras.new('AutoCamera')
cam_auto.lens = 50.0
cam_auto.sensor_width = 36.0
cam_auto.clip_end = 1000.0
ob_auto_camera = bpy.data.objects.new('AutoCamera', cam_auto)
scene.collection.objects.link(ob_auto_camera)
ob_auto_camera.location = (2.87172, -3.4681, 3.47953)
ob_auto_camera.rotation_euler = (1.09748, -7.21219e-08, 0.694738)
scene.camera = ob_auto_camera
light_auto_sun = bpy.data.lights.new('AutoSun', 'SUN')
light_auto_sun.energy = 3.0
light_auto_sun.angle = 0.0523599
ob_auto_sun = bpy.data.objects.new('AutoSun', light_auto_sun)
scene.collection.objects.link(ob_auto_sun)
ob_auto_sun.rotation_euler = (0.872665, 0.174533, 0.523599)
bpy.context.view_layer.update()

